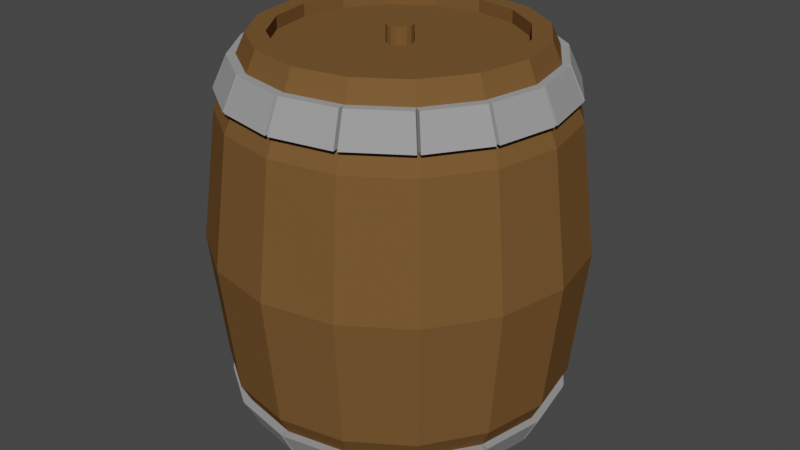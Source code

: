# Source: barrel-2.blend  (saved by Blender 3.1.7; exported with 4.5.12 LTS)
import bpy
from mathutils import Matrix  # noqa: F401  (used for matrix-valued properties, if any)

bpy.ops.wm.read_factory_settings(use_empty=True)
scene = bpy.context.scene
scene.name = 'Scene'

# ---- materials (node trees are filled in below, after node groups)
mat_x = bpy.data.materials.new('Дерево')
mat_x.use_transparent_shadow = False
mat_x.diffuse_color = (0.1714, 0.08835, 0.03143, 1.0)
mat_x.roughness = 1.0
mat_x.specular_intensity = 0.0
mat_x_1 = bpy.data.materials.new('Материал')
mat_x_1.use_transparent_shadow = False
mat_x_1.diffuse_color = (0.3286, 0.3286, 0.3286, 1.0)
mat_x_1.roughness = 1.0
mat_x_1.specular_intensity = 1.0

# ---- material node trees

# ---- world
world_world = bpy.data.worlds.new('World'); scene.world = world_world
world_world.use_nodes = True; world_world.node_tree.nodes.clear()
_N = world_world.node_tree.nodes; _L = world_world.node_tree.links
n0 = _N.new('ShaderNodeOutputWorld'); n0.name = 'World Output'; n0.location = (300, 300)
n1 = _N.new('ShaderNodeBackground'); n1.name = 'Background'; n1.location = (10, 300)
n1.inputs[0].default_value = (0.05088, 0.05088, 0.05088, 1.0)
_L.new(n1.outputs[0], n0.inputs[0])
n0.is_active_output = True
world_world.color = (0.05088, 0.05088, 0.05088)
world_world.use_sun_shadow = False
world_world.sun_shadow_jitter_overblur = 0.0

# ---- meshes
me_cylinder = bpy.data.meshes.new('cylinder')
me_cylinder.from_pydata([(-9.245e-09, 0.8648, -0.7064), (-9.245e-09, 0.8648, 0.7064), (0.3309, 0.7989, -0.7064), (0.3309, 0.7989, 0.7064), (0.6115, 0.6115, -0.7064), (0.6115, 0.6115, 0.7064), (0.7989, 0.3309, -0.7064), (0.7989, 0.3309, 0.7064), (0.8648, -4.987e-08, -0.7064), (0.8648, -4.987e-08, 0.7064), (0.7989, -0.3309, -0.7064), (0.7989, -0.3309, 0.7064), (0.6115, -0.6115, -0.7064), (0.6115, -0.6115, 0.7064), (0.3309, -0.7989, -0.7064), (0.3309, -0.7989, 0.7064), (-7.818e-08, -0.8648, -0.7064), (-7.818e-08, -0.8648, 0.7064), (-0.3309, -0.7989, -0.7064), (-0.3309, -0.7989, 0.7064), (-0.6115, -0.6115, -0.7064), (-0.6115, -0.6115, 0.7064), (-0.7989, -0.3309, -0.7064), (-0.7989, -0.3309, 0.7064), (-0.8648, 3.707e-09, -0.7064), (-0.8648, 3.707e-09, 0.7064), (-0.7989, 0.3309, -0.7064), (-0.7989, 0.3309, 0.7064), (-0.6115, 0.6115, -0.7064), (-0.6115, 0.6115, 0.7064), (-0.3309, 0.7989, -0.7064), (-0.3309, 0.7989, 0.7064), (2.408e-08, 1.356, 5.151e-09), (0.5188, 1.252, 5.151e-09), (0.9586, 0.9586, 5.151e-09), (1.252, 0.5188, 5.151e-09), (1.356, -2.651e-08, 5.151e-09), (1.252, -0.5188, 5.151e-09), (0.9586, -0.9586, 5.151e-09), (0.5188, -1.252, 5.151e-09), (-1.115e-07, -1.356, 5.151e-09), (-0.5188, -1.252, 5.151e-09), (-0.9586, -0.9586, 5.151e-09), (-1.252, -0.5188, 5.151e-09), (-1.356, 3.6e-08, 5.151e-09), (-1.252, 0.5188, 5.151e-09), (-0.9586, 0.9586, 5.151e-09), (-0.5188, 1.252, 5.151e-09), (1.665e-08, 1.235, 0.4565), (0.4726, 1.141, 0.4565), (0.8732, 0.8732, 0.4565), (1.141, 0.4726, 0.4565), (1.235, -3.09e-08, 0.4565), (1.141, -0.4726, 0.4565), (0.8732, -0.8732, 0.4565), (0.4726, -1.141, 0.4565), (-1.028e-07, -1.235, 0.4565), (-0.4726, -1.141, 0.4565), (-0.8732, -0.8732, 0.4565), (-1.141, -0.4726, 0.4565), (-1.235, 3.114e-08, 0.4565), (-1.141, 0.4726, 0.4565), (-0.8732, 0.8732, 0.4565), (-0.4726, 1.141, 0.4565), (0.4799, 1.158, -0.4619), (0.8867, 0.8867, -0.4619), (1.158, 0.4799, -0.4619), (1.254, -3.239e-08, -0.4619), (1.158, -0.4799, -0.4619), (0.8867, -0.8867, -0.4619), (0.4799, -1.158, -0.4619), (-1.011e-07, -1.254, -0.4619), (-0.4799, -1.158, -0.4619), (-0.8867, -0.8867, -0.4619), (-1.158, -0.4799, -0.4619), (-1.254, 3.349e-08, -0.4619), (-1.158, 0.4799, -0.4619), (-0.8867, 0.8867, -0.4619), (-0.4799, 1.158, -0.4619), (1.755e-08, 1.254, -0.4619), (0.4957, 1.197, 0.2282), (0.9159, 0.9159, 0.2282), (1.197, 0.4957, 0.2282), (1.295, -2.871e-08, 0.2282), (1.197, -0.4957, 0.2282), (0.9159, -0.9159, 0.2282), (0.4957, -1.197, 0.2282), (-1.071e-07, -1.295, 0.2282), (-0.4957, -1.197, 0.2282), (-0.9159, -0.9159, 0.2282), (-1.197, -0.4957, 0.2282), (-1.295, 3.357e-08, 0.2282), (-1.197, 0.4957, 0.2282), (-0.9159, 0.9159, 0.2282), (-0.4957, 1.197, 0.2282), (2.036e-08, 1.295, 0.2282), (2.082e-08, 1.305, -0.231), (0.4993, 1.205, -0.231), (0.9226, 0.9226, -0.231), (1.205, 0.4993, -0.231), (1.305, -2.945e-08, -0.231), (1.205, -0.4993, -0.231), (0.9226, -0.9226, -0.231), (0.4993, -1.205, -0.231), (-1.063e-07, -1.305, -0.231), (-0.4993, -1.205, -0.231), (-0.9226, -0.9226, -0.231), (-1.205, -0.4993, -0.231), (-1.305, 3.475e-08, -0.231), (-1.205, 0.4993, -0.231), (-0.9226, 0.9226, -0.231), (-0.4993, 1.205, -0.231), (4.675e-09, 1.066, 0.6362), (1.197e-08, 1.169, 0.5266), (0.4474, 1.08, 0.5266), (0.4079, 0.9848, 0.6362), (0.8266, 0.8266, 0.5266), (0.7538, 0.7538, 0.6362), (1.08, 0.4474, 0.5266), (0.9848, 0.4079, 0.6362), (1.169, -3.45e-08, 0.5266), (1.066, -4.012e-08, 0.6362), (1.08, -0.4474, 0.5266), (0.9848, -0.4079, 0.6362), (0.8266, -0.8266, 0.5266), (0.7538, -0.7538, 0.6362), (0.4474, -1.08, 0.5266), (0.4079, -0.9848, 0.6362), (-9.848e-08, -1.169, 0.5266), (-9.174e-08, -1.066, 0.6362), (-0.4474, -1.08, 0.5266), (-0.4079, -0.9848, 0.6362), (-0.8266, -0.8266, 0.5266), (-0.7538, -0.7538, 0.6362), (-1.08, -0.4474, 0.5266), (-0.9848, -0.4079, 0.6362), (-1.169, 2.574e-08, 0.5266), (-1.066, 1.732e-08, 0.6362), (-1.08, 0.4474, 0.5266), (-0.9848, 0.4079, 0.6362), (-0.8266, 0.8266, 0.5266), (-0.7538, 0.7538, 0.6362), (-0.4474, 1.08, 0.5266), (-0.4079, 0.9848, 0.6362), (0.4105, 0.9911, -0.6364), (0.452, 1.091, -0.532), (0.7585, 0.7585, -0.6364), (0.8352, 0.8352, -0.532), (0.9911, 0.4105, -0.6364), (1.091, 0.452, -0.532), (1.073, -4.047e-08, -0.6364), (1.181, -3.564e-08, -0.532), (0.9911, -0.4105, -0.6364), (1.091, -0.452, -0.532), (0.7585, -0.7585, -0.6364), (0.8352, -0.8352, -0.532), (0.4105, -0.9911, -0.6364), (0.452, -1.091, -0.532), (-9.134e-08, -1.073, -0.6364), (-9.718e-08, -1.181, -0.532), (-0.4105, -0.9911, -0.6364), (-0.452, -1.091, -0.532), (-0.7585, -0.7585, -0.6364), (-0.8352, -0.8352, -0.532), (-0.9911, -0.4105, -0.6364), (-1.091, -0.452, -0.532), (-1.073, 1.81e-08, -0.6364), (-1.181, 2.731e-08, -0.532), (-0.9911, 0.4105, -0.6364), (-1.091, 0.452, -0.532), (-0.7585, 0.7585, -0.6364), (-0.8352, 0.8352, -0.532), (-0.4105, 0.9911, -0.6364), (-0.452, 1.091, -0.532), (1.252e-08, 1.181, -0.532), (5.027e-09, 1.073, -0.6364), (-0.8605, -0.8773, 0.5263), (-0.7876, -0.8044, 0.6359), (-0.4812, -1.131, 0.5263), (-0.4418, -1.035, 0.6359), (-0.7924, -0.8092, -0.6367), (-0.8691, -0.8859, -0.5323), (-0.4444, -1.042, -0.6367), (-0.4859, -1.142, -0.5323), (-0.8257, -0.8274, 0.5266), (-0.7528, -0.7545, 0.6362), (-1.079, -0.4481, 0.5266), (-0.9839, -0.4087, 0.6362), (-0.7576, -0.7593, -0.6364), (-0.8343, -0.836, -0.532), (-0.9901, -0.4113, -0.6364), (-1.09, -0.4528, -0.532), (-1.13, -0.482, 0.5263), (-1.035, -0.4425, 0.6359), (-0.8763, -0.8612, 0.5263), (-0.8035, -0.7884, 0.6359), (-1.041, -0.4451, -0.6367), (-1.141, -0.4866, -0.5323), (-0.8083, -0.7931, -0.6367), (-0.885, -0.8698, -0.5323), (-1.079, -0.4492, 0.5266), (-0.9833, -0.4097, 0.6362), (-1.167, -0.001813, 0.5266), (-1.064, -0.001813, 0.6362), (-0.9896, -0.4123, -0.6364), (-1.09, -0.4538, -0.532), (-1.071, -0.001813, -0.6364), (-1.18, -0.001812, -0.532), (-1.227, -0.0137, 0.5263), (-1.124, -0.0137, 0.6359), (-1.138, -0.4611, 0.5263), (-1.043, -0.4216, 0.6359), (-1.131, -0.0137, -0.6367), (-1.239, -0.0137, -0.5323), (-1.049, -0.4242, -0.6367), (-1.15, -0.4657, -0.5323), (-1.167, -0.003006, 0.5266), (-1.064, -0.003006, 0.6362), (-1.078, 0.4443, 0.5266), (-0.9832, 0.4049, 0.6362), (-1.071, -0.003006, -0.6364), (-1.18, -0.003006, -0.532), (-0.9895, 0.4075, -0.6364), (-1.09, 0.449, -0.532), (-1.138, 0.4562, 0.5263), (-1.043, 0.4168, 0.6359), (-1.227, 0.008881, 0.5263), (-1.124, 0.008881, 0.6359), (-1.049, 0.4194, -0.6367), (-1.149, 0.4609, -0.5323), (-1.131, 0.008881, -0.6367), (-1.239, 0.008881, -0.5323), (-1.079, 0.4432, 0.5266), (-0.9835, 0.4038, 0.6362), (-0.8253, 0.8224, 0.5266), (-0.7525, 0.7496, 0.6362), (-0.9898, 0.4064, -0.6364), (-1.09, 0.4479, -0.532), (-0.7573, 0.7544, -0.6364), (-0.8339, 0.8311, -0.532), (-0.876, 0.8563, 0.5263), (-0.8031, 0.7835, 0.6359), (-1.129, 0.477, 0.5263), (-1.034, 0.4376, 0.6359), (-0.8079, 0.7882, -0.6367), (-0.8846, 0.8649, -0.5323), (-1.04, 0.4402, -0.6367), (-1.141, 0.4817, -0.5323), (-0.8261, 0.8215, 0.5266), (-0.7532, 0.7487, 0.6362), (-0.4468, 1.075, 0.5266), (-0.4074, 0.9797, 0.6362), (-0.758, 0.7535, -0.6364), (-0.8347, 0.8301, -0.532), (-0.41, 0.986, -0.6364), (-0.4515, 1.086, -0.532), (-0.4807, 1.126, 0.5263), (-0.4413, 1.03, 0.6359), (-0.8599, 0.8722, 0.5263), (-0.7871, 0.7993, 0.6359), (-0.4438, 1.037, -0.6367), (-0.4853, 1.137, -0.5323), (-0.7919, 0.8041, -0.6367), (-0.8686, 0.8808, -0.5323), (-0.4479, 1.074, 0.5266), (-0.4085, 0.9792, 0.6362), (-0.0005291, 1.163, 0.5266), (-0.0005292, 1.06, 0.6362), (-0.411, 0.9854, -0.6364), (-0.4526, 1.086, -0.532), (-0.0005291, 1.067, -0.6364), (-0.000529, 1.176, -0.532), (-0.01242, 1.223, 0.5263), (-0.01242, 1.12, 0.6359), (-0.4598, 1.134, 0.5263), (-0.4203, 1.039, 0.6359), (-0.01242, 1.127, -0.6367), (-0.01242, 1.235, -0.5323), (-0.4229, 1.045, -0.6367), (-0.4644, 1.145, -0.5323), (-0.001723, 1.163, 0.5266), (-0.001723, 1.06, 0.6362), (0.4456, 1.074, 0.5266), (0.4062, 0.979, 0.6362), (-0.001723, 1.067, -0.6364), (-0.001723, 1.175, -0.532), (0.4088, 0.9853, -0.6364), (0.4503, 1.085, -0.532), (0.4575, 1.134, 0.5263), (0.4181, 1.039, 0.6359), (0.01016, 1.223, 0.5263), (0.01016, 1.12, 0.6359), (0.4207, 1.045, -0.6367), (0.4622, 1.145, -0.5323), (0.01016, 1.127, -0.6367), (0.01016, 1.235, -0.5323), (0.4445, 1.075, 0.5266), (0.4051, 0.9794, 0.6362), (0.8237, 0.8212, 0.5266), (0.7509, 0.7483, 0.6362), (0.4076, 0.9856, -0.6364), (0.4492, 1.086, -0.532), (0.7557, 0.7531, -0.6364), (0.8324, 0.8298, -0.532), (0.8576, 0.8718, 0.5263), (0.7847, 0.799, 0.6359), (0.4783, 1.125, 0.5263), (0.4389, 1.03, 0.6359), (0.7895, 0.8038, -0.6367), (0.8662, 0.8805, -0.5323), (0.4415, 1.036, -0.6367), (0.483, 1.137, -0.5323), (0.8228, 0.8219, 0.5266), (0.75, 0.7491, 0.6362), (1.076, 0.4427, 0.5266), (0.981, 0.4032, 0.6362), (0.7547, 0.7539, -0.6364), (0.8314, 0.8305, -0.532), (0.9873, 0.4058, -0.6364), (1.087, 0.4473, -0.532), (1.127, 0.4765, 0.5263), (1.032, 0.4371, 0.6359), (0.8735, 0.8558, 0.5263), (0.8006, 0.7829, 0.6359), (1.038, 0.4397, -0.6367), (1.138, 0.4812, -0.5323), (0.8054, 0.7877, -0.6367), (0.8821, 0.8644, -0.5323), (1.076, 0.4437, 0.5266), (0.9805, 0.4043, 0.6362), (1.165, -0.003628, 0.5266), (1.062, -0.003628, 0.6362), (0.9867, 0.4069, -0.6364), (1.087, 0.4484, -0.532), (1.068, -0.003628, -0.6364), (1.177, -0.003628, -0.532), (1.224, 0.00826, 0.5263), (1.121, 0.00826, 0.6359), (1.135, 0.4556, 0.5263), (1.04, 0.4162, 0.6359), (1.128, 0.008259, -0.6367), (1.237, 0.008259, -0.5323), (1.046, 0.4188, -0.6367), (1.147, 0.4603, -0.5323), (1.164, -0.002434, 0.5266), (1.061, -0.002434, 0.6362), (1.076, -0.4498, 0.5266), (0.9803, -0.4104, 0.6362), (1.068, -0.002434, -0.6364), (1.177, -0.002434, -0.532), (0.9866, -0.413, -0.6364), (1.087, -0.4545, -0.532), (1.135, -0.4617, 0.5263), (1.04, -0.4223, 0.6359), (1.224, -0.01432, 0.5263), (1.121, -0.01432, 0.6359), (1.046, -0.4248, -0.6367), (1.147, -0.4663, -0.5323), (1.128, -0.01432, -0.6367), (1.236, -0.01432, -0.5323), (1.076, -0.4486, 0.5266), (0.9807, -0.4092, 0.6362), (0.8224, -0.8279, 0.5266), (0.7496, -0.755, 0.6362), (0.9869, -0.4118, -0.6364), (1.087, -0.4533, -0.532), (0.7544, -0.7598, -0.6364), (0.8311, -0.8365, -0.532), (0.8731, -0.8617, 0.5263), (0.8003, -0.7889, 0.6359), (1.127, -0.4825, 0.5263), (1.031, -0.4431, 0.6359), (0.805, -0.7937, -0.6367), (0.8817, -0.8704, -0.5323), (1.038, -0.4457, -0.6367), (1.138, -0.4872, -0.5323), (0.8232, -0.827, 0.5266), (0.7504, -0.7541, 0.6362), (0.444, -1.08, 0.5266), (0.4045, -0.9852, 0.6362), (0.7551, -0.7589, -0.6364), (0.8318, -0.8356, -0.532), (0.4071, -0.9914, -0.6364), (0.4486, -1.092, -0.532), (0.4778, -1.131, 0.5263), (0.4384, -1.036, 0.6359), (0.8571, -0.8776, 0.5263), (0.7842, -0.8048, 0.6359), (0.441, -1.042, -0.6367), (0.4825, -1.142, -0.5323), (0.789, -0.8096, -0.6367), (0.8657, -0.8862, -0.5323), (0.445, -1.08, 0.5266), (0.4056, -0.9846, 0.6362), (-0.002345, -1.169, 0.5266), (-0.002345, -1.066, 0.6362), (0.4082, -0.9909, -0.6364), (0.4497, -1.091, -0.532), (-0.002345, -1.073, -0.6364), (-0.002345, -1.181, -0.532), (0.009543, -1.229, 0.5263), (0.009543, -1.126, 0.6359), (0.4569, -1.14, 0.5263), (0.4175, -1.044, 0.6359), (0.009543, -1.132, -0.6367), (0.009543, -1.241, -0.5323), (0.4201, -1.051, -0.6367), (0.4616, -1.151, -0.5323), (-0.001151, -1.169, 0.5266), (-0.001151, -1.066, 0.6362), (-0.4485, -1.08, 0.5266), (-0.4091, -0.9845, 0.6362), (-0.001151, -1.072, -0.6364), (-0.001151, -1.181, -0.532), (-0.4117, -0.9907, -0.6364), (-0.4532, -1.091, -0.532), (-0.4604, -1.139, 0.5263), (-0.421, -1.044, 0.6359), (-0.01304, -1.228, 0.5263), (-0.01304, -1.125, 0.6359), (-0.4236, -1.05, -0.6367), (-0.4651, -1.151, -0.5323), (-0.01304, -1.132, -0.6367), (-0.01304, -1.241, -0.5323), (0.0, 1.0, -0.7064), (0.3827, 0.9239, -0.7064), (0.3827, 0.9239, 0.7064), (0.0, 1.0, 0.7064), (0.7071, 0.7071, -0.7064), (0.7071, 0.7071, 0.7064), (0.9239, 0.3827, -0.7064), (0.9239, 0.3827, 0.7064), (1.0, -4.371e-08, -0.7064), (1.0, -4.371e-08, 0.7064), (0.9239, -0.3827, -0.7064), (0.9239, -0.3827, 0.7064), (0.7071, -0.7071, -0.7064), (0.7071, -0.7071, 0.7064), (0.3827, -0.9239, -0.7064), (0.3827, -0.9239, 0.7064), (-8.742e-08, -1.0, -0.7064), (-8.742e-08, -1.0, 0.7064), (-0.3827, -0.9239, -0.7064), (-0.3827, -0.9239, 0.7064), (-0.7071, -0.7071, -0.7064), (-0.7071, -0.7071, 0.7064), (-0.9239, -0.3827, -0.7064), (-0.9239, -0.3827, 0.7064), (-1.0, 1.192e-08, -0.7064), (-1.0, 1.192e-08, 0.7064), (-0.9239, 0.3827, -0.7064), (-0.9239, 0.3827, 0.7064), (-0.7071, 0.7071, -0.7064), (-0.7071, 0.7071, 0.7064), (-0.3827, 0.9239, -0.7064), (-0.3827, 0.9239, 0.7064), (0.03617, 0.08731, 0.6614), (-3.503e-08, 0.09451, 0.6614), (0.06683, 0.06683, 0.6614), (0.08731, 0.03617, 0.6614), (0.09451, -1.093e-07, 0.6614), (0.08731, -0.03617, 0.6614), (0.06683, -0.06683, 0.6614), (0.03617, -0.08731, 0.6614), (-1.555e-08, -0.09451, 0.6614), (-0.03617, -0.08731, 0.6614), (-0.06683, -0.06683, 0.6614), (-0.08731, -0.03617, 0.6614), (-0.09451, -1.072e-07, 0.6614), (-0.08731, 0.03617, 0.6614), (-0.06683, 0.06683, 0.6614), (-0.03617, 0.08731, 0.6614), (-2.108e-08, 0.8648, -0.6347), (0.3309, 0.7989, -0.6347), (0.6115, 0.6115, -0.6347), (0.7989, 0.3309, -0.6347), (0.8648, -4.987e-08, -0.6347), (0.7989, -0.3309, -0.6347), (0.6115, -0.6115, -0.6347), (0.3309, -0.7989, -0.6347), (-9.001e-08, -0.8648, -0.6347), (-0.3309, -0.7989, -0.6347), (-0.6115, -0.6115, -0.6347), (-0.7989, -0.3309, -0.6347), (-0.8648, 3.707e-09, -0.6347), (-0.7989, 0.3309, -0.6347), (-0.6115, 0.6115, -0.6347), (-0.3309, 0.7989, -0.6347), (0.3309, 0.7989, 0.6614), (-1.296e-08, 0.8648, 0.6614), (0.6115, 0.6115, 0.6614), (0.7989, 0.3309, 0.6614), (0.8648, -4.987e-08, 0.6614), (0.7989, -0.3309, 0.6614), (0.6115, -0.6115, 0.6614), (0.3309, -0.7989, 0.6614), (-8.189e-08, -0.8648, 0.6614), (-0.3309, -0.7989, 0.6614), (-0.6115, -0.6115, 0.6614), (-0.7989, -0.3309, 0.6614), (-0.8648, 3.707e-09, 0.6614), (-0.7989, 0.3309, 0.6614), (-0.6115, 0.6115, 0.6614), (-0.3309, 0.7989, 0.6614), (0.1624, 0.392, 0.6614), (-4.976e-08, 0.4243, 0.6614), (0.3001, 0.3001, 0.6614), (0.392, 0.1624, 0.6614), (0.4243, -7.33e-08, 0.6614), (0.392, -0.1624, 0.6614), (0.3001, -0.3001, 0.6614), (0.1624, -0.392, 0.6614), (-4.843e-08, -0.4243, 0.6614), (-0.1624, -0.392, 0.6614), (-0.3001, -0.3001, 0.6614), (-0.392, -0.1624, 0.6614), (-0.4243, -3.31e-08, 0.6614), (-0.392, 0.1624, 0.6614), (-0.3001, 0.3001, 0.6614), (-0.1624, 0.392, 0.6614), (0.07558, 0.1825, 0.6614), (-3.425e-08, 0.1975, 0.6614), (0.1396, 0.1396, 0.6614), (0.1825, 0.07558, 0.6614), (0.1975, -9.053e-08, 0.6614), (0.1825, -0.07558, 0.6614), (0.1396, -0.1396, 0.6614), (0.07558, -0.1825, 0.6614), (-3.12e-08, -0.1975, 0.6614), (-0.07558, -0.1825, 0.6614), (-0.1396, -0.1396, 0.6614), (-0.1825, -0.07558, 0.6614), (-0.1975, -9.858e-08, 0.6614), (-0.1825, 0.07558, 0.6614), (-0.1396, 0.1396, 0.6614), (-0.07558, 0.1825, 0.6614), (0.03617, 0.08731, 0.7035), (2.559e-08, 0.09451, 0.7035), (0.06683, 0.06683, 0.7035), (0.08731, 0.03617, 0.7035), (0.09451, -1.093e-07, 0.7035), (0.08731, -0.03617, 0.7035), (0.06683, -0.06683, 0.7035), (0.03617, -0.08731, 0.7035), (4.507e-08, -0.09451, 0.7035), (-0.03617, -0.08731, 0.7035), (-0.06683, -0.06683, 0.7035), (-0.08731, -0.03617, 0.7035), (-0.09451, -1.072e-07, 0.7035), (-0.08731, 0.03617, 0.7035), (-0.06683, 0.06683, 0.7035), (-0.03617, 0.08731, 0.7035), (0.03617, 0.08731, 0.721), (5.503e-09, 0.09451, 0.721), (0.06683, 0.06683, 0.721), (0.08731, 0.03617, 0.721), (0.09451, -1.093e-07, 0.721), (0.08731, -0.03617, 0.721), (0.06683, -0.06683, 0.721), (0.03617, -0.08731, 0.721), (2.498e-08, -0.09451, 0.721), (-0.03617, -0.08731, 0.721), (-0.06683, -0.06683, 0.721), (-0.08731, -0.03617, 0.721), (-0.09451, -1.072e-07, 0.721), (-0.08731, 0.03617, 0.721), (-0.06683, 0.06683, 0.721), (-0.03617, 0.08731, 0.721)], [], [(63, 142, 113, 48), (50, 116, 118, 51), (51, 118, 120, 52), (52, 120, 122, 53), (53, 122, 124, 54), (54, 124, 126, 55), (55, 126, 128, 56), (56, 128, 130, 57), (57, 130, 132, 58), (58, 132, 134, 59), (59, 134, 136, 60), (60, 136, 138, 61), (61, 138, 140, 62), (62, 140, 142, 63), (23, 21, 498, 499), (424, 175, 144, 425), (48, 113, 114, 49), (14, 16, 480, 479), (111, 47, 32, 96), (110, 46, 47, 111), (109, 45, 46, 110), (108, 44, 45, 109), (107, 43, 44, 108), (106, 42, 43, 107), (105, 41, 42, 106), (104, 40, 41, 105), (103, 39, 40, 104), (102, 38, 39, 103), (101, 37, 38, 102), (100, 36, 37, 101), (99, 35, 36, 100), (98, 34, 35, 99), (97, 33, 34, 98), (96, 32, 33, 97), (94, 63, 48, 95), (93, 62, 63, 94), (92, 61, 62, 93), (91, 60, 61, 92), (90, 59, 60, 91), (89, 58, 59, 90), (88, 57, 58, 89), (87, 56, 57, 88), (86, 55, 56, 87), (85, 54, 55, 86), (84, 53, 54, 85), (83, 52, 53, 84), (82, 51, 52, 83), (81, 50, 51, 82), (80, 49, 50, 81), (95, 48, 49, 80), (428, 146, 148, 430), (425, 144, 146, 428), (430, 148, 150, 432), (432, 150, 152, 434), (434, 152, 154, 436), (436, 154, 156, 438), (438, 156, 158, 440), (440, 158, 160, 442), (442, 160, 162, 444), (444, 162, 164, 446), (446, 164, 166, 448), (448, 166, 168, 450), (450, 168, 170, 452), (452, 170, 172, 454), (454, 172, 175, 424), (32, 95, 80, 33), (33, 80, 81, 34), (34, 81, 82, 35), (35, 82, 83, 36), (36, 83, 84, 37), (37, 84, 85, 38), (38, 85, 86, 39), (39, 86, 87, 40), (40, 87, 88, 41), (41, 88, 89, 42), (42, 89, 90, 43), (43, 90, 91, 44), (44, 91, 92, 45), (45, 92, 93, 46), (46, 93, 94, 47), (47, 94, 95, 32), (79, 96, 97, 64), (64, 97, 98, 65), (65, 98, 99, 66), (66, 99, 100, 67), (67, 100, 101, 68), (68, 101, 102, 69), (69, 102, 103, 70), (70, 103, 104, 71), (71, 104, 105, 72), (72, 105, 106, 73), (73, 106, 107, 74), (74, 107, 108, 75), (75, 108, 109, 76), (76, 109, 110, 77), (77, 110, 111, 78), (78, 111, 96, 79), (49, 114, 116, 50), (141, 453, 455, 143), (139, 451, 453, 141), (137, 449, 451, 139), (135, 447, 449, 137), (133, 445, 447, 135), (131, 443, 445, 133), (129, 441, 443, 131), (127, 439, 441, 129), (125, 437, 439, 127), (123, 435, 437, 125), (121, 433, 435, 123), (119, 431, 433, 121), (117, 429, 431, 119), (115, 426, 429, 117), (112, 427, 426, 115), (173, 78, 79, 174), (171, 77, 78, 173), (169, 76, 77, 171), (167, 75, 76, 169), (165, 74, 75, 167), (163, 73, 74, 165), (161, 72, 73, 163), (159, 71, 72, 161), (157, 70, 71, 159), (155, 69, 70, 157), (153, 68, 69, 155), (151, 67, 68, 153), (149, 66, 67, 151), (147, 65, 66, 149), (174, 79, 64, 145), (145, 64, 65, 147), (143, 112, 113, 142), (141, 143, 142, 140), (139, 141, 140, 138), (137, 139, 138, 136), (135, 137, 136, 134), (133, 135, 134, 132), (163, 181, 180, 162), (129, 131, 130, 128), (127, 129, 128, 126), (125, 127, 126, 124), (123, 125, 124, 122), (121, 123, 122, 120), (119, 121, 120, 118), (117, 119, 118, 116), (115, 117, 116, 114), (112, 115, 114, 113), (173, 174, 175, 172), (171, 173, 172, 170), (169, 171, 170, 168), (167, 169, 168, 166), (165, 167, 166, 164), (163, 165, 164, 162), (161, 183, 181, 163), (159, 161, 160, 158), (157, 159, 158, 156), (155, 157, 156, 154), (153, 155, 154, 152), (151, 153, 152, 150), (149, 151, 150, 148), (147, 149, 148, 146), (145, 147, 146, 144), (174, 145, 144, 175), (143, 455, 427, 112), (179, 178, 176, 177), (183, 182, 180, 181), (131, 179, 177, 133), (133, 177, 176, 132), (162, 180, 182, 160), (160, 182, 183, 161), (132, 176, 178, 130), (130, 178, 179, 131), (191, 197, 196, 190), (189, 199, 197, 191), (195, 194, 192, 193), (199, 198, 196, 197), (185, 195, 193, 187), (187, 193, 192, 186), (190, 196, 198, 188), (188, 198, 199, 189), (186, 192, 194, 184), (184, 194, 195, 185), (162, 160, 188, 190), (160, 161, 189, 188), (132, 130, 184, 186), (130, 131, 185, 184), (161, 163, 191, 189), (163, 162, 190, 191), (131, 133, 187, 185), (133, 132, 186, 187), (207, 213, 212, 206), (205, 215, 213, 207), (211, 210, 208, 209), (215, 214, 212, 213), (201, 211, 209, 203), (203, 209, 208, 202), (206, 212, 214, 204), (204, 214, 215, 205), (202, 208, 210, 200), (200, 210, 211, 201), (186, 184, 200, 202), (184, 185, 201, 200), (189, 191, 207, 205), (191, 190, 206, 207), (185, 187, 203, 201), (187, 186, 202, 203), (190, 188, 204, 206), (188, 189, 205, 204), (223, 229, 228, 222), (221, 231, 229, 223), (227, 226, 224, 225), (231, 230, 228, 229), (217, 227, 225, 219), (219, 225, 224, 218), (222, 228, 230, 220), (220, 230, 231, 221), (218, 224, 226, 216), (216, 226, 227, 217), (207, 206, 222, 223), (201, 203, 219, 217), (203, 202, 218, 219), (206, 204, 220, 222), (204, 205, 221, 220), (202, 200, 216, 218), (200, 201, 217, 216), (205, 207, 223, 221), (239, 245, 244, 238), (237, 247, 245, 239), (243, 242, 240, 241), (247, 246, 244, 245), (233, 243, 241, 235), (235, 241, 240, 234), (238, 244, 246, 236), (236, 246, 247, 237), (234, 240, 242, 232), (232, 242, 243, 233), (220, 221, 237, 236), (218, 216, 232, 234), (216, 217, 233, 232), (221, 223, 239, 237), (223, 222, 238, 239), (217, 219, 235, 233), (219, 218, 234, 235), (222, 220, 236, 238), (255, 261, 260, 254), (253, 263, 261, 255), (259, 258, 256, 257), (263, 262, 260, 261), (249, 259, 257, 251), (251, 257, 256, 250), (254, 260, 262, 252), (252, 262, 263, 253), (250, 256, 258, 248), (248, 258, 259, 249), (237, 239, 255, 253), (239, 238, 254, 255), (233, 235, 251, 249), (235, 234, 250, 251), (238, 236, 252, 254), (236, 237, 253, 252), (234, 232, 248, 250), (232, 233, 249, 248), (271, 277, 276, 270), (269, 279, 277, 271), (275, 274, 272, 273), (279, 278, 276, 277), (265, 275, 273, 267), (267, 273, 272, 266), (270, 276, 278, 268), (268, 278, 279, 269), (266, 272, 274, 264), (264, 274, 275, 265), (254, 252, 268, 270), (252, 253, 269, 268), (250, 248, 264, 266), (248, 249, 265, 264), (253, 255, 271, 269), (255, 254, 270, 271), (249, 251, 267, 265), (251, 250, 266, 267), (287, 293, 292, 286), (285, 295, 293, 287), (291, 290, 288, 289), (295, 294, 292, 293), (281, 291, 289, 283), (283, 289, 288, 282), (286, 292, 294, 284), (284, 294, 295, 285), (282, 288, 290, 280), (280, 290, 291, 281), (269, 271, 287, 285), (271, 270, 286, 287), (265, 267, 283, 281), (267, 266, 282, 283), (270, 268, 284, 286), (268, 269, 285, 284), (266, 264, 280, 282), (264, 265, 281, 280), (303, 309, 308, 302), (301, 311, 309, 303), (307, 306, 304, 305), (311, 310, 308, 309), (297, 307, 305, 299), (299, 305, 304, 298), (302, 308, 310, 300), (300, 310, 311, 301), (298, 304, 306, 296), (296, 306, 307, 297), (286, 284, 300, 302), (284, 285, 301, 300), (282, 280, 296, 298), (280, 281, 297, 296), (285, 287, 303, 301), (287, 286, 302, 303), (281, 283, 299, 297), (283, 282, 298, 299), (319, 325, 324, 318), (317, 327, 325, 319), (323, 322, 320, 321), (327, 326, 324, 325), (313, 323, 321, 315), (315, 321, 320, 314), (318, 324, 326, 316), (316, 326, 327, 317), (314, 320, 322, 312), (312, 322, 323, 313), (301, 303, 319, 317), (303, 302, 318, 319), (297, 299, 315, 313), (299, 298, 314, 315), (302, 300, 316, 318), (300, 301, 317, 316), (298, 296, 312, 314), (296, 297, 313, 312), (335, 341, 340, 334), (333, 343, 341, 335), (339, 338, 336, 337), (343, 342, 340, 341), (329, 339, 337, 331), (331, 337, 336, 330), (334, 340, 342, 332), (332, 342, 343, 333), (330, 336, 338, 328), (328, 338, 339, 329), (315, 314, 330, 331), (318, 316, 332, 334), (316, 317, 333, 332), (314, 312, 328, 330), (312, 313, 329, 328), (317, 319, 335, 333), (319, 318, 334, 335), (313, 315, 331, 329), (351, 357, 356, 350), (349, 359, 357, 351), (355, 354, 352, 353), (359, 358, 356, 357), (345, 355, 353, 347), (347, 353, 352, 346), (350, 356, 358, 348), (348, 358, 359, 349), (346, 352, 354, 344), (344, 354, 355, 345), (328, 329, 345, 344), (333, 335, 351, 349), (335, 334, 350, 351), (329, 331, 347, 345), (331, 330, 346, 347), (334, 332, 348, 350), (332, 333, 349, 348), (330, 328, 344, 346), (367, 373, 372, 366), (365, 375, 373, 367), (371, 370, 368, 369), (375, 374, 372, 373), (361, 371, 369, 363), (363, 369, 368, 362), (366, 372, 374, 364), (364, 374, 375, 365), (362, 368, 370, 360), (360, 370, 371, 361), (345, 347, 363, 361), (347, 346, 362, 363), (350, 348, 364, 366), (348, 349, 365, 364), (346, 344, 360, 362), (344, 345, 361, 360), (349, 351, 367, 365), (351, 350, 366, 367), (383, 389, 388, 382), (381, 391, 389, 383), (387, 386, 384, 385), (391, 390, 388, 389), (377, 387, 385, 379), (379, 385, 384, 378), (382, 388, 390, 380), (380, 390, 391, 381), (378, 384, 386, 376), (376, 386, 387, 377), (362, 360, 376, 378), (360, 361, 377, 376), (365, 367, 383, 381), (367, 366, 382, 383), (361, 363, 379, 377), (363, 362, 378, 379), (366, 364, 380, 382), (364, 365, 381, 380), (399, 405, 404, 398), (397, 407, 405, 399), (403, 402, 400, 401), (407, 406, 404, 405), (393, 403, 401, 395), (395, 401, 400, 394), (398, 404, 406, 396), (396, 406, 407, 397), (394, 400, 402, 392), (392, 402, 403, 393), (383, 382, 398, 399), (377, 379, 395, 393), (379, 378, 394, 395), (382, 380, 396, 398), (380, 381, 397, 396), (378, 376, 392, 394), (376, 377, 393, 392), (381, 383, 399, 397), (415, 421, 420, 414), (413, 423, 421, 415), (419, 418, 416, 417), (423, 422, 420, 421), (409, 419, 417, 411), (411, 417, 416, 410), (414, 420, 422, 412), (412, 422, 423, 413), (410, 416, 418, 408), (408, 418, 419, 409), (396, 397, 413, 412), (394, 392, 408, 410), (392, 393, 409, 408), (397, 399, 415, 413), (399, 398, 414, 415), (393, 395, 411, 409), (395, 394, 410, 411), (398, 396, 412, 414), (413, 415, 163, 161), (415, 414, 162, 163), (409, 411, 133, 131), (411, 410, 132, 133), (414, 412, 160, 162), (412, 413, 161, 160), (410, 408, 130, 132), (408, 409, 131, 130), (2, 0, 424, 425), (1, 3, 426, 427), (4, 2, 425, 428), (3, 5, 429, 426), (6, 4, 428, 430), (5, 7, 431, 429), (8, 6, 430, 432), (7, 9, 433, 431), (10, 8, 432, 434), (9, 11, 435, 433), (12, 10, 434, 436), (11, 13, 437, 435), (14, 12, 436, 438), (13, 15, 439, 437), (16, 14, 438, 440), (15, 17, 441, 439), (18, 16, 440, 442), (17, 19, 443, 441), (20, 18, 442, 444), (19, 21, 445, 443), (22, 20, 444, 446), (21, 23, 447, 445), (24, 22, 446, 448), (23, 25, 449, 447), (26, 24, 448, 450), (25, 27, 451, 449), (28, 26, 450, 452), (27, 29, 453, 451), (30, 28, 452, 454), (29, 31, 455, 453), (0, 30, 454, 424), (31, 1, 427, 455), (468, 467, 547, 548), (31, 29, 502, 503), (9, 7, 491, 492), (17, 15, 495, 496), (25, 23, 499, 500), (3, 1, 489, 488), (1, 31, 503, 489), (11, 9, 492, 493), (19, 17, 496, 497), (27, 25, 500, 501), (5, 3, 488, 490), (13, 11, 493, 494), (21, 19, 497, 498), (29, 27, 501, 502), (7, 5, 490, 491), (15, 13, 494, 495), (472, 473, 474, 475, 476, 477, 478, 479, 480, 481, 482, 483, 484, 485, 486, 487), (22, 24, 484, 483), (0, 2, 473, 472), (30, 0, 472, 487), (8, 10, 477, 476), (16, 18, 481, 480), (24, 26, 485, 484), (2, 4, 474, 473), (10, 12, 478, 477), (18, 20, 482, 481), (26, 28, 486, 485), (4, 6, 475, 474), (12, 14, 479, 478), (20, 22, 483, 482), (28, 30, 487, 486), (6, 8, 476, 475), (505, 504, 488, 489), (504, 506, 490, 488), (506, 507, 491, 490), (507, 508, 492, 491), (508, 509, 493, 492), (509, 510, 494, 493), (510, 511, 495, 494), (511, 512, 496, 495), (512, 513, 497, 496), (513, 514, 498, 497), (514, 515, 499, 498), (515, 516, 500, 499), (516, 517, 501, 500), (517, 518, 502, 501), (518, 519, 503, 502), (519, 505, 489, 503), (521, 520, 504, 505), (520, 522, 506, 504), (522, 523, 507, 506), (523, 524, 508, 507), (524, 525, 509, 508), (525, 526, 510, 509), (526, 527, 511, 510), (527, 528, 512, 511), (528, 529, 513, 512), (529, 530, 514, 513), (530, 531, 515, 514), (531, 532, 516, 515), (532, 533, 517, 516), (533, 534, 518, 517), (534, 535, 519, 518), (535, 521, 505, 519), (457, 456, 520, 521), (456, 458, 522, 520), (458, 459, 523, 522), (459, 460, 524, 523), (460, 461, 525, 524), (461, 462, 526, 525), (462, 463, 527, 526), (463, 464, 528, 527), (464, 465, 529, 528), (465, 466, 530, 529), (466, 467, 531, 530), (467, 468, 532, 531), (468, 469, 533, 532), (469, 470, 534, 533), (470, 471, 535, 534), (471, 457, 521, 535), (538, 536, 552, 554), (461, 460, 540, 541), (469, 468, 548, 549), (462, 461, 541, 542), (470, 469, 549, 550), (463, 462, 542, 543), (471, 470, 550, 551), (464, 463, 543, 544), (456, 457, 537, 536), (457, 471, 551, 537), (465, 464, 544, 545), (458, 456, 536, 538), (466, 465, 545, 546), (459, 458, 538, 539), (467, 466, 546, 547), (460, 459, 539, 540), (552, 553, 567, 566, 565, 564, 563, 562, 561, 560, 559, 558, 557, 556, 555, 554), (546, 545, 561, 562), (539, 538, 554, 555), (547, 546, 562, 563), (540, 539, 555, 556), (548, 547, 563, 564), (541, 540, 556, 557), (549, 548, 564, 565), (542, 541, 557, 558), (550, 549, 565, 566), (543, 542, 558, 559), (551, 550, 566, 567), (544, 543, 559, 560), (536, 537, 553, 552), (537, 551, 567, 553), (545, 544, 560, 561)])
me_cylinder.polygons.foreach_set('material_index', [0, 0, 0, 0, 0, 0, 0, 0, 0, 0, 0, 0, 0, 0, 0, 0, 0, 0, 0, 0, 0, 0, 0, 0, 0, 0, 0, 0, 0, 0, 0, 0, 0, 0, 0, 0, 0, 0, 0, 0, 0, 0, 0, 0, 0, 0, 0, 0, 0, 0, 0, 0, 0, 0, 0, 0, 0, 0, 0, 0, 0, 0, 0, 0, 0, 0, 0, 0, 0, 0, 0, 0, 0, 0, 0, 0, 0, 0, 0, 0, 0, 0, 0, 0, 0, 0, 0, 0, 0, 0, 0, 0, 0, 0, 0, 0, 0, 0, 0, 0, 0, 0, 0, 0, 0, 0, 0, 0, 0, 0, 0, 0, 0, 0, 0, 0, 0, 0, 0, 0, 0, 0, 0, 0, 0, 0, 0, 0, 0, 1, 1, 1, 1, 1, 1, 1, 1, 1, 1, 1, 1, 1, 1, 1, 1, 1, 1, 1, 1, 1, 1, 1, 1, 1, 1, 1, 1, 1, 1, 1, 1, 0, 1, 1, 1, 1, 1, 1, 1, 1, 1, 1, 1, 1, 1, 1, 1, 1, 1, 1, 0, 1, 0, 1, 0, 1, 0, 1, 1, 1, 1, 1, 1, 1, 1, 1, 1, 1, 1, 1, 1, 1, 1, 1, 1, 1, 1, 1, 1, 1, 1, 1, 1, 1, 1, 1, 1, 1, 1, 1, 1, 1, 1, 1, 1, 1, 1, 1, 1, 1, 1, 1, 1, 1, 1, 1, 1, 1, 1, 1, 1, 1, 1, 1, 1, 1, 1, 1, 1, 1, 1, 1, 1, 1, 1, 1, 1, 1, 1, 1, 1, 1, 1, 1, 1, 1, 1, 1, 1, 1, 1, 1, 1, 1, 1, 1, 1, 1, 1, 1, 1, 1, 1, 1, 1, 1, 1, 1, 1, 1, 1, 1, 1, 1, 1, 1, 1, 1, 1, 1, 1, 1, 1, 1, 1, 1, 1, 1, 1, 1, 1, 1, 1, 1, 1, 1, 1, 1, 1, 1, 1, 1, 1, 1, 1, 1, 1, 1, 1, 1, 1, 1, 1, 1, 1, 1, 1, 1, 1, 1, 1, 1, 1, 1, 1, 1, 1, 1, 1, 1, 1, 1, 1, 1, 1, 1, 1, 1, 1, 1, 1, 1, 1, 1, 1, 1, 1, 1, 1, 1, 1, 1, 1, 1, 1, 1, 1, 1, 1, 1, 1, 1, 1, 1, 1, 1, 1, 1, 1, 1, 1, 1, 1, 1, 1, 1, 1, 1, 1, 1, 1, 1, 1, 1, 1, 1, 1, 1, 1, 1, 1, 1, 1, 1, 1, 1, 1, 1, 1, 1, 1, 1, 1, 1, 1, 1, 1, 1, 1, 1, 1, 1, 1, 1, 1, 1, 1, 1, 1, 1, 1, 1, 1, 1, 1, 1, 1, 1, 0, 0, 0, 0, 0, 0, 0, 0, 0, 0, 0, 0, 0, 0, 0, 0, 0, 0, 0, 0, 0, 0, 0, 0, 0, 0, 0, 0, 0, 0, 0, 0, 0, 0, 0, 0, 0, 0, 0, 0, 0, 0, 0, 0, 0, 0, 0, 0, 0, 0, 0, 0, 0, 0, 0, 0, 0, 0, 0, 0, 0, 0, 0, 0, 0, 0, 0, 0, 0, 0, 0, 0, 0, 0, 0, 0, 0, 0, 0, 0, 0, 0, 0, 0, 0, 0, 0, 0, 0, 0, 0, 0, 0, 0, 0, 0, 0, 0, 0, 0, 0, 0, 0, 0, 0, 0, 0, 0, 0, 0, 0, 0, 0, 0, 0, 0, 0, 0, 0, 0, 0, 0, 0, 0, 0, 0, 0, 0, 0, 0, 0, 0, 0, 0, 0, 0, 0, 0, 0, 0, 0, 0, 0, 0])
_uv = me_cylinder.uv_layers.new(name='UVКарта')
_uv.uv.foreach_set('vector', [0.0625, 0.875, 0.0625, 0.9101, 0.0, 0.9101, 0.0, 0.875, 0.875, 0.875, 0.875, 0.9101, 0.8125, 0.9101, 0.8125, 0.875, 0.8125, 0.875, 0.8125, 0.9101, 0.75, 0.9101, 0.75, 0.875, 0.75, 0.875, 0.75, 0.9101, 0.6875, 0.9101, 0.6875, 0.875, 0.6875, 0.875, 0.6875, 0.9101, 0.625, 0.9101, 0.625, 0.875, 0.625, 0.875, 0.625, 0.9101, 0.5625, 0.9101, 0.5625, 0.875, 0.5625, 0.875, 0.5625, 0.9101, 0.5, 0.9101, 0.5, 0.875, 0.5, 0.875, 0.5, 0.9101, 0.4375, 0.9101, 0.4375, 0.875, 0.4375, 0.875, 0.4375, 0.9101, 0.375, 0.9101, 0.375, 0.875, 0.375, 0.875, 0.375, 0.9101, 0.3125, 0.9101, 0.3125, 0.875, 0.3125, 0.875, 0.3125, 0.9101, 0.25, 0.9101, 0.25, 0.875, 0.25, 0.875, 0.25, 0.9101, 0.1875, 0.9101, 0.1875, 0.875, 0.1875, 0.875, 0.1875, 0.9101, 0.125, 0.9101, 0.125, 0.875, 0.125, 0.875, 0.125, 0.9101, 0.0625, 0.9101, 0.0625, 0.875, 0.05825, 0.1706, 0.1032, 0.1032, 0.1032, 0.1032, 0.05825, 0.1706, 1.0, 0.5, 1.0, 0.5358, 0.9375, 0.5358, 0.9375, 0.5, 1.0, 0.875, 1.0, 0.9101, 0.9375, 0.9101, 0.9375, 0.875, 0.8294, 0.05825, 0.75, 0.04245, 0.75, 0.04245, 0.8294, 0.05825, 0.0625, 0.6875, 0.0625, 0.75, 0.0, 0.75, 0.0, 0.6875, 0.125, 0.6875, 0.125, 0.75, 0.0625, 0.75, 0.0625, 0.6875, 0.1875, 0.6875, 0.1875, 0.75, 0.125, 0.75, 0.125, 0.6875, 0.25, 0.6875, 0.25, 0.75, 0.1875, 0.75, 0.1875, 0.6875, 0.3125, 0.6875, 0.3125, 0.75, 0.25, 0.75, 0.25, 0.6875, 0.375, 0.6875, 0.375, 0.75, 0.3125, 0.75, 0.3125, 0.6875, 0.4375, 0.6875, 0.4375, 0.75, 0.375, 0.75, 0.375, 0.6875, 0.5, 0.6875, 0.5, 0.75, 0.4375, 0.75, 0.4375, 0.6875, 0.5625, 0.6875, 0.5625, 0.75, 0.5, 0.75, 0.5, 0.6875, 0.625, 0.6875, 0.625, 0.75, 0.5625, 0.75, 0.5625, 0.6875, 0.6875, 0.6875, 0.6875, 0.75, 0.625, 0.75, 0.625, 0.6875, 0.75, 0.6875, 0.75, 0.75, 0.6875, 0.75, 0.6875, 0.6875, 0.8125, 0.6875, 0.8125, 0.75, 0.75, 0.75, 0.75, 0.6875, 0.875, 0.6875, 0.875, 0.75, 0.8125, 0.75, 0.8125, 0.6875, 0.9375, 0.6875, 0.9375, 0.75, 0.875, 0.75, 0.875, 0.6875, 1.0, 0.6875, 1.0, 0.75, 0.9375, 0.75, 0.9375, 0.6875, 0.0625, 0.8125, 0.0625, 0.875, 0.0, 0.875, 0.0, 0.8125, 0.125, 0.8125, 0.125, 0.875, 0.0625, 0.875, 0.0625, 0.8125, 0.1875, 0.8125, 0.1875, 0.875, 0.125, 0.875, 0.125, 0.8125, 0.25, 0.8125, 0.25, 0.875, 0.1875, 0.875, 0.1875, 0.8125, 0.3125, 0.8125, 0.3125, 0.875, 0.25, 0.875, 0.25, 0.8125, 0.375, 0.8125, 0.375, 0.875, 0.3125, 0.875, 0.3125, 0.8125, 0.4375, 0.8125, 0.4375, 0.875, 0.375, 0.875, 0.375, 0.8125, 0.5, 0.8125, 0.5, 0.875, 0.4375, 0.875, 0.4375, 0.8125, 0.5625, 0.8125, 0.5625, 0.875, 0.5, 0.875, 0.5, 0.8125, 0.625, 0.8125, 0.625, 0.875, 0.5625, 0.875, 0.5625, 0.8125, 0.6875, 0.8125, 0.6875, 0.875, 0.625, 0.875, 0.625, 0.8125, 0.75, 0.8125, 0.75, 0.875, 0.6875, 0.875, 0.6875, 0.8125, 0.8125, 0.8125, 0.8125, 0.875, 0.75, 0.875, 0.75, 0.8125, 0.875, 0.8125, 0.875, 0.875, 0.8125, 0.875, 0.8125, 0.8125, 0.9375, 0.8125, 0.9375, 0.875, 0.875, 0.875, 0.875, 0.8125, 1.0, 0.8125, 1.0, 0.875, 0.9375, 0.875, 0.9375, 0.8125, 0.875, 0.5, 0.875, 0.5358, 0.8125, 0.5358, 0.8125, 0.5, 0.9375, 0.5, 0.9375, 0.5358, 0.875, 0.5358, 0.875, 0.5, 0.8125, 0.5, 0.8125, 0.5358, 0.75, 0.5358, 0.75, 0.5, 0.75, 0.5, 0.75, 0.5358, 0.6875, 0.5358, 0.6875, 0.5, 0.6875, 0.5, 0.6875, 0.5358, 0.625, 0.5358, 0.625, 0.5, 0.625, 0.5, 0.625, 0.5358, 0.5625, 0.5358, 0.5625, 0.5, 0.5625, 0.5, 0.5625, 0.5358, 0.5, 0.5358, 0.5, 0.5, 0.5, 0.5, 0.5, 0.5358, 0.4375, 0.5358, 0.4375, 0.5, 0.4375, 0.5, 0.4375, 0.5358, 0.375, 0.5358, 0.375, 0.5, 0.375, 0.5, 0.375, 0.5358, 0.3125, 0.5358, 0.3125, 0.5, 0.3125, 0.5, 0.3125, 0.5358, 0.25, 0.5358, 0.25, 0.5, 0.25, 0.5, 0.25, 0.5358, 0.1875, 0.5358, 0.1875, 0.5, 0.1875, 0.5, 0.1875, 0.5358, 0.125, 0.5358, 0.125, 0.5, 0.125, 0.5, 0.125, 0.5358, 0.0625, 0.5358, 0.0625, 0.5, 0.0625, 0.5, 0.0625, 0.5358, 0.0, 0.5358, 0.0, 0.5, 1.0, 0.75, 1.0, 0.8125, 0.9375, 0.8125, 0.9375, 0.75, 0.9375, 0.75, 0.9375, 0.8125, 0.875, 0.8125, 0.875, 0.75, 0.875, 0.75, 0.875, 0.8125, 0.8125, 0.8125, 0.8125, 0.75, 0.8125, 0.75, 0.8125, 0.8125, 0.75, 0.8125, 0.75, 0.75, 0.75, 0.75, 0.75, 0.8125, 0.6875, 0.8125, 0.6875, 0.75, 0.6875, 0.75, 0.6875, 0.8125, 0.625, 0.8125, 0.625, 0.75, 0.625, 0.75, 0.625, 0.8125, 0.5625, 0.8125, 0.5625, 0.75, 0.5625, 0.75, 0.5625, 0.8125, 0.5, 0.8125, 0.5, 0.75, 0.5, 0.75, 0.5, 0.8125, 0.4375, 0.8125, 0.4375, 0.75, 0.4375, 0.75, 0.4375, 0.8125, 0.375, 0.8125, 0.375, 0.75, 0.375, 0.75, 0.375, 0.8125, 0.3125, 0.8125, 0.3125, 0.75, 0.3125, 0.75, 0.3125, 0.8125, 0.25, 0.8125, 0.25, 0.75, 0.25, 0.75, 0.25, 0.8125, 0.1875, 0.8125, 0.1875, 0.75, 0.1875, 0.75, 0.1875, 0.8125, 0.125, 0.8125, 0.125, 0.75, 0.125, 0.75, 0.125, 0.8125, 0.0625, 0.8125, 0.0625, 0.75, 0.0625, 0.75, 0.0625, 0.8125, 0.0, 0.8125, 0.0, 0.75, 1.0, 0.625, 1.0, 0.6875, 0.9375, 0.6875, 0.9375, 0.625, 0.9375, 0.625, 0.9375, 0.6875, 0.875, 0.6875, 0.875, 0.625, 0.875, 0.625, 0.875, 0.6875, 0.8125, 0.6875, 0.8125, 0.625, 0.8125, 0.625, 0.8125, 0.6875, 0.75, 0.6875, 0.75, 0.625, 0.75, 0.625, 0.75, 0.6875, 0.6875, 0.6875, 0.6875, 0.625, 0.6875, 0.625, 0.6875, 0.6875, 0.625, 0.6875, 0.625, 0.625, 0.625, 0.625, 0.625, 0.6875, 0.5625, 0.6875, 0.5625, 0.625, 0.5625, 0.625, 0.5625, 0.6875, 0.5, 0.6875, 0.5, 0.625, 0.5, 0.625, 0.5, 0.6875, 0.4375, 0.6875, 0.4375, 0.625, 0.4375, 0.625, 0.4375, 0.6875, 0.375, 0.6875, 0.375, 0.625, 0.375, 0.625, 0.375, 0.6875, 0.3125, 0.6875, 0.3125, 0.625, 0.3125, 0.625, 0.3125, 0.6875, 0.25, 0.6875, 0.25, 0.625, 0.25, 0.625, 0.25, 0.6875, 0.1875, 0.6875, 0.1875, 0.625, 0.1875, 0.625, 0.1875, 0.6875, 0.125, 0.6875, 0.125, 0.625, 0.125, 0.625, 0.125, 0.6875, 0.0625, 0.6875, 0.0625, 0.625, 0.0625, 0.625, 0.0625, 0.6875, 0.0, 0.6875, 0.0, 0.625, 0.9375, 0.875, 0.9375, 0.9101, 0.875, 0.9101, 0.875, 0.875, 0.125, 0.9649, 0.125, 1.0, 0.0625, 1.0, 0.0625, 0.9649, 0.1875, 0.9649, 0.1875, 1.0, 0.125, 1.0, 0.125, 0.9649, 0.25, 0.9649, 0.25, 1.0, 0.1875, 1.0, 0.1875, 0.9649, 0.3125, 0.9649, 0.3125, 1.0, 0.25, 1.0, 0.25, 0.9649, 0.375, 0.9649, 0.375, 1.0, 0.3125, 1.0, 0.3125, 0.9649, 0.4375, 0.9649, 0.4375, 1.0, 0.375, 1.0, 0.375, 0.9649, 0.5, 0.9649, 0.5, 1.0, 0.4375, 1.0, 0.4375, 0.9649, 0.5625, 0.9649, 0.5625, 1.0, 0.5, 1.0, 0.5, 0.9649, 0.625, 0.9649, 0.625, 1.0, 0.5625, 1.0, 0.5625, 0.9649, 0.6875, 0.9649, 0.6875, 1.0, 0.625, 1.0, 0.625, 0.9649, 0.75, 0.9649, 0.75, 1.0, 0.6875, 1.0, 0.6875, 0.9649, 0.8125, 0.9649, 0.8125, 1.0, 0.75, 1.0, 0.75, 0.9649, 0.875, 0.9649, 0.875, 1.0, 0.8125, 1.0, 0.8125, 0.9649, 0.9375, 0.9649, 0.9375, 1.0, 0.875, 1.0, 0.875, 0.9649, 1.0, 0.9649, 1.0, 1.0, 0.9375, 1.0, 0.9375, 0.9649, 0.0625, 0.5892, 0.0625, 0.625, 0.0, 0.625, 0.0, 0.5892, 0.125, 0.5892, 0.125, 0.625, 0.0625, 0.625, 0.0625, 0.5892, 0.1875, 0.5892, 0.1875, 0.625, 0.125, 0.625, 0.125, 0.5892, 0.25, 0.5892, 0.25, 0.625, 0.1875, 0.625, 0.1875, 0.5892, 0.3125, 0.5892, 0.3125, 0.625, 0.25, 0.625, 0.25, 0.5892, 0.375, 0.5892, 0.375, 0.625, 0.3125, 0.625, 0.3125, 0.5892, 0.4375, 0.5892, 0.4375, 0.625, 0.375, 0.625, 0.375, 0.5892, 0.5, 0.5892, 0.5, 0.625, 0.4375, 0.625, 0.4375, 0.5892, 0.5625, 0.5892, 0.5625, 0.625, 0.5, 0.625, 0.5, 0.5892, 0.625, 0.5892, 0.625, 0.625, 0.5625, 0.625, 0.5625, 0.5892, 0.6875, 0.5892, 0.6875, 0.625, 0.625, 0.625, 0.625, 0.5892, 0.75, 0.5892, 0.75, 0.625, 0.6875, 0.625, 0.6875, 0.5892, 0.8125, 0.5892, 0.8125, 0.625, 0.75, 0.625, 0.75, 0.5892, 0.875, 0.5892, 0.875, 0.625, 0.8125, 0.625, 0.8125, 0.5892, 1.0, 0.5892, 1.0, 0.625, 0.9375, 0.625, 0.9375, 0.5892, 0.9375, 0.5892, 0.9375, 0.625, 0.875, 0.625, 0.875, 0.5892, 0.0625, 0.9649, 0.0, 0.9649, 0.0, 0.9101, 0.0625, 0.9101, 0.125, 0.9649, 0.0625, 0.9649, 0.0625, 0.9101, 0.125, 0.9101, 0.1875, 0.9649, 0.125, 0.9649, 0.125, 0.9101, 0.1875, 0.9101, 0.25, 0.9649, 0.1875, 0.9649, 0.1875, 0.9101, 0.25, 0.9101, 0.3125, 0.9649, 0.25, 0.9649, 0.25, 0.9101, 0.3125, 0.9101, 0.375, 0.9649, 0.3125, 0.9649, 0.3125, 0.9101, 0.375, 0.9101, 0.375, 0.5892, 0.375, 0.5892, 0.375, 0.5358, 0.375, 0.5358, 0.5, 0.9649, 0.4375, 0.9649, 0.4375, 0.9101, 0.5, 0.9101, 0.5625, 0.9649, 0.5, 0.9649, 0.5, 0.9101, 0.5625, 0.9101, 0.625, 0.9649, 0.5625, 0.9649, 0.5625, 0.9101, 0.625, 0.9101, 0.6875, 0.9649, 0.625, 0.9649, 0.625, 0.9101, 0.6875, 0.9101, 0.75, 0.9649, 0.6875, 0.9649, 0.6875, 0.9101, 0.75, 0.9101, 0.8125, 0.9649, 0.75, 0.9649, 0.75, 0.9101, 0.8125, 0.9101, 0.875, 0.9649, 0.8125, 0.9649, 0.8125, 0.9101, 0.875, 0.9101, 0.9375, 0.9649, 0.875, 0.9649, 0.875, 0.9101, 0.9375, 0.9101, 1.0, 0.9649, 0.9375, 0.9649, 0.9375, 0.9101, 1.0, 0.9101, 0.0625, 0.5892, 0.0, 0.5892, 0.0, 0.5358, 0.0625, 0.5358, 0.125, 0.5892, 0.0625, 0.5892, 0.0625, 0.5358, 0.125, 0.5358, 0.1875, 0.5892, 0.125, 0.5892, 0.125, 0.5358, 0.1875, 0.5358, 0.25, 0.5892, 0.1875, 0.5892, 0.1875, 0.5358, 0.25, 0.5358, 0.3125, 0.5892, 0.25, 0.5892, 0.25, 0.5358, 0.3125, 0.5358, 0.375, 0.5892, 0.3125, 0.5892, 0.3125, 0.5358, 0.375, 0.5358, 0.4375, 0.5892, 0.4375, 0.5892, 0.375, 0.5892, 0.375, 0.5892, 0.5, 0.5892, 0.4375, 0.5892, 0.4375, 0.5358, 0.5, 0.5358, 0.5625, 0.5892, 0.5, 0.5892, 0.5, 0.5358, 0.5625, 0.5358, 0.625, 0.5892, 0.5625, 0.5892, 0.5625, 0.5358, 0.625, 0.5358, 0.6875, 0.5892, 0.625, 0.5892, 0.625, 0.5358, 0.6875, 0.5358, 0.75, 0.5892, 0.6875, 0.5892, 0.6875, 0.5358, 0.75, 0.5358, 0.8125, 0.5892, 0.75, 0.5892, 0.75, 0.5358, 0.8125, 0.5358, 0.875, 0.5892, 0.8125, 0.5892, 0.8125, 0.5358, 0.875, 0.5358, 0.9375, 0.5892, 0.875, 0.5892, 0.875, 0.5358, 0.9375, 0.5358, 1.0, 0.5892, 0.9375, 0.5892, 0.9375, 0.5358, 1.0, 0.5358, 0.0625, 0.9649, 0.0625, 1.0, 0.0, 1.0, 0.0, 0.9649, 0.4375, 0.9649, 0.4375, 0.9101, 0.375, 0.9101, 0.375, 0.9649, 0.4375, 0.5892, 0.4375, 0.5358, 0.375, 0.5358, 0.375, 0.5892, 0.4375, 0.9649, 0.4375, 0.9649, 0.375, 0.9649, 0.375, 0.9649, 0.375, 0.9649, 0.375, 0.9649, 0.375, 0.9101, 0.375, 0.9101, 0.375, 0.5358, 0.375, 0.5358, 0.4375, 0.5358, 0.4375, 0.5358, 0.4375, 0.5358, 0.4375, 0.5358, 0.4375, 0.5892, 0.4375, 0.5892, 0.375, 0.9101, 0.375, 0.9101, 0.4375, 0.9101, 0.4375, 0.9101, 0.4375, 0.9101, 0.4375, 0.9101, 0.4375, 0.9649, 0.4375, 0.9649, 0.375, 0.5892, 0.375, 0.5892, 0.375, 0.5358, 0.375, 0.5358, 0.4375, 0.5892, 0.4375, 0.5892, 0.375, 0.5892, 0.375, 0.5892, 0.4375, 0.9649, 0.4375, 0.9101, 0.375, 0.9101, 0.375, 0.9649, 0.4375, 0.5892, 0.4375, 0.5358, 0.375, 0.5358, 0.375, 0.5892, 0.4375, 0.9649, 0.4375, 0.9649, 0.375, 0.9649, 0.375, 0.9649, 0.375, 0.9649, 0.375, 0.9649, 0.375, 0.9101, 0.375, 0.9101, 0.375, 0.5358, 0.375, 0.5358, 0.4375, 0.5358, 0.4375, 0.5358, 0.4375, 0.5358, 0.4375, 0.5358, 0.4375, 0.5892, 0.4375, 0.5892, 0.375, 0.9101, 0.375, 0.9101, 0.4375, 0.9101, 0.4375, 0.9101, 0.4375, 0.9101, 0.4375, 0.9101, 0.4375, 0.9649, 0.4375, 0.9649, 0.375, 0.5358, 0.4375, 0.5358, 0.4375, 0.5358, 0.375, 0.5358, 0.4375, 0.5358, 0.4375, 0.5892, 0.4375, 0.5892, 0.4375, 0.5358, 0.375, 0.9101, 0.4375, 0.9101, 0.4375, 0.9101, 0.375, 0.9101, 0.4375, 0.9101, 0.4375, 0.9649, 0.4375, 0.9649, 0.4375, 0.9101, 0.4375, 0.5892, 0.375, 0.5892, 0.375, 0.5892, 0.4375, 0.5892, 0.375, 0.5892, 0.375, 0.5358, 0.375, 0.5358, 0.375, 0.5892, 0.4375, 0.9649, 0.375, 0.9649, 0.375, 0.9649, 0.4375, 0.9649, 0.375, 0.9649, 0.375, 0.9101, 0.375, 0.9101, 0.375, 0.9649, 0.375, 0.5892, 0.375, 0.5892, 0.375, 0.5358, 0.375, 0.5358, 0.4375, 0.5892, 0.4375, 0.5892, 0.375, 0.5892, 0.375, 0.5892, 0.4375, 0.9649, 0.4375, 0.9101, 0.375, 0.9101, 0.375, 0.9649, 0.4375, 0.5892, 0.4375, 0.5358, 0.375, 0.5358, 0.375, 0.5892, 0.4375, 0.9649, 0.4375, 0.9649, 0.375, 0.9649, 0.375, 0.9649, 0.375, 0.9649, 0.375, 0.9649, 0.375, 0.9101, 0.375, 0.9101, 0.375, 0.5358, 0.375, 0.5358, 0.4375, 0.5358, 0.4375, 0.5358, 0.4375, 0.5358, 0.4375, 0.5358, 0.4375, 0.5892, 0.4375, 0.5892, 0.375, 0.9101, 0.375, 0.9101, 0.4375, 0.9101, 0.4375, 0.9101, 0.4375, 0.9101, 0.4375, 0.9101, 0.4375, 0.9649, 0.4375, 0.9649, 0.375, 0.9101, 0.4375, 0.9101, 0.4375, 0.9101, 0.375, 0.9101, 0.4375, 0.9101, 0.4375, 0.9649, 0.4375, 0.9649, 0.4375, 0.9101, 0.4375, 0.5892, 0.375, 0.5892, 0.375, 0.5892, 0.4375, 0.5892, 0.375, 0.5892, 0.375, 0.5358, 0.375, 0.5358, 0.375, 0.5892, 0.4375, 0.9649, 0.375, 0.9649, 0.375, 0.9649, 0.4375, 0.9649, 0.375, 0.9649, 0.375, 0.9101, 0.375, 0.9101, 0.375, 0.9649, 0.375, 0.5358, 0.4375, 0.5358, 0.4375, 0.5358, 0.375, 0.5358, 0.4375, 0.5358, 0.4375, 0.5892, 0.4375, 0.5892, 0.4375, 0.5358, 0.375, 0.5892, 0.375, 0.5892, 0.375, 0.5358, 0.375, 0.5358, 0.4375, 0.5892, 0.4375, 0.5892, 0.375, 0.5892, 0.375, 0.5892, 0.4375, 0.9649, 0.4375, 0.9101, 0.375, 0.9101, 0.375, 0.9649, 0.4375, 0.5892, 0.4375, 0.5358, 0.375, 0.5358, 0.375, 0.5892, 0.4375, 0.9649, 0.4375, 0.9649, 0.375, 0.9649, 0.375, 0.9649, 0.375, 0.9649, 0.375, 0.9649, 0.375, 0.9101, 0.375, 0.9101, 0.375, 0.5358, 0.375, 0.5358, 0.4375, 0.5358, 0.4375, 0.5358, 0.4375, 0.5358, 0.4375, 0.5358, 0.4375, 0.5892, 0.4375, 0.5892, 0.375, 0.9101, 0.375, 0.9101, 0.4375, 0.9101, 0.4375, 0.9101, 0.4375, 0.9101, 0.4375, 0.9101, 0.4375, 0.9649, 0.4375, 0.9649, 0.375, 0.5892, 0.375, 0.5358, 0.375, 0.5358, 0.375, 0.5892, 0.4375, 0.9649, 0.375, 0.9649, 0.375, 0.9649, 0.4375, 0.9649, 0.375, 0.9649, 0.375, 0.9101, 0.375, 0.9101, 0.375, 0.9649, 0.375, 0.5358, 0.4375, 0.5358, 0.4375, 0.5358, 0.375, 0.5358, 0.4375, 0.5358, 0.4375, 0.5892, 0.4375, 0.5892, 0.4375, 0.5358, 0.375, 0.9101, 0.4375, 0.9101, 0.4375, 0.9101, 0.375, 0.9101, 0.4375, 0.9101, 0.4375, 0.9649, 0.4375, 0.9649, 0.4375, 0.9101, 0.4375, 0.5892, 0.375, 0.5892, 0.375, 0.5892, 0.4375, 0.5892, 0.375, 0.5892, 0.375, 0.5892, 0.375, 0.5358, 0.375, 0.5358, 0.4375, 0.5892, 0.4375, 0.5892, 0.375, 0.5892, 0.375, 0.5892, 0.4375, 0.9649, 0.4375, 0.9101, 0.375, 0.9101, 0.375, 0.9649, 0.4375, 0.5892, 0.4375, 0.5358, 0.375, 0.5358, 0.375, 0.5892, 0.4375, 0.9649, 0.4375, 0.9649, 0.375, 0.9649, 0.375, 0.9649, 0.375, 0.9649, 0.375, 0.9649, 0.375, 0.9101, 0.375, 0.9101, 0.375, 0.5358, 0.375, 0.5358, 0.4375, 0.5358, 0.4375, 0.5358, 0.4375, 0.5358, 0.4375, 0.5358, 0.4375, 0.5892, 0.4375, 0.5892, 0.375, 0.9101, 0.375, 0.9101, 0.4375, 0.9101, 0.4375, 0.9101, 0.4375, 0.9101, 0.4375, 0.9101, 0.4375, 0.9649, 0.4375, 0.9649, 0.4375, 0.5358, 0.4375, 0.5892, 0.4375, 0.5892, 0.4375, 0.5358, 0.375, 0.9101, 0.4375, 0.9101, 0.4375, 0.9101, 0.375, 0.9101, 0.4375, 0.9101, 0.4375, 0.9649, 0.4375, 0.9649, 0.4375, 0.9101, 0.4375, 0.5892, 0.375, 0.5892, 0.375, 0.5892, 0.4375, 0.5892, 0.375, 0.5892, 0.375, 0.5358, 0.375, 0.5358, 0.375, 0.5892, 0.4375, 0.9649, 0.375, 0.9649, 0.375, 0.9649, 0.4375, 0.9649, 0.375, 0.9649, 0.375, 0.9101, 0.375, 0.9101, 0.375, 0.9649, 0.375, 0.5358, 0.4375, 0.5358, 0.4375, 0.5358, 0.375, 0.5358, 0.375, 0.5892, 0.375, 0.5892, 0.375, 0.5358, 0.375, 0.5358, 0.4375, 0.5892, 0.4375, 0.5892, 0.375, 0.5892, 0.375, 0.5892, 0.4375, 0.9649, 0.4375, 0.9101, 0.375, 0.9101, 0.375, 0.9649, 0.4375, 0.5892, 0.4375, 0.5358, 0.375, 0.5358, 0.375, 0.5892, 0.4375, 0.9649, 0.4375, 0.9649, 0.375, 0.9649, 0.375, 0.9649, 0.375, 0.9649, 0.375, 0.9649, 0.375, 0.9101, 0.375, 0.9101, 0.375, 0.5358, 0.375, 0.5358, 0.4375, 0.5358, 0.4375, 0.5358, 0.4375, 0.5358, 0.4375, 0.5358, 0.4375, 0.5892, 0.4375, 0.5892, 0.375, 0.9101, 0.375, 0.9101, 0.4375, 0.9101, 0.4375, 0.9101, 0.4375, 0.9101, 0.4375, 0.9101, 0.4375, 0.9649, 0.4375, 0.9649, 0.4375, 0.5892, 0.375, 0.5892, 0.375, 0.5892, 0.4375, 0.5892, 0.375, 0.5892, 0.375, 0.5358, 0.375, 0.5358, 0.375, 0.5892, 0.4375, 0.9649, 0.375, 0.9649, 0.375, 0.9649, 0.4375, 0.9649, 0.375, 0.9649, 0.375, 0.9101, 0.375, 0.9101, 0.375, 0.9649, 0.375, 0.5358, 0.4375, 0.5358, 0.4375, 0.5358, 0.375, 0.5358, 0.4375, 0.5358, 0.4375, 0.5892, 0.4375, 0.5892, 0.4375, 0.5358, 0.375, 0.9101, 0.4375, 0.9101, 0.4375, 0.9101, 0.375, 0.9101, 0.4375, 0.9101, 0.4375, 0.9649, 0.4375, 0.9649, 0.4375, 0.9101, 0.375, 0.5892, 0.375, 0.5892, 0.375, 0.5358, 0.375, 0.5358, 0.4375, 0.5892, 0.4375, 0.5892, 0.375, 0.5892, 0.375, 0.5892, 0.4375, 0.9649, 0.4375, 0.9101, 0.375, 0.9101, 0.375, 0.9649, 0.4375, 0.5892, 0.4375, 0.5358, 0.375, 0.5358, 0.375, 0.5892, 0.4375, 0.9649, 0.4375, 0.9649, 0.375, 0.9649, 0.375, 0.9649, 0.375, 0.9649, 0.375, 0.9649, 0.375, 0.9101, 0.375, 0.9101, 0.375, 0.5358, 0.375, 0.5358, 0.4375, 0.5358, 0.4375, 0.5358, 0.4375, 0.5358, 0.4375, 0.5358, 0.4375, 0.5892, 0.4375, 0.5892, 0.375, 0.9101, 0.375, 0.9101, 0.4375, 0.9101, 0.4375, 0.9101, 0.4375, 0.9101, 0.4375, 0.9101, 0.4375, 0.9649, 0.4375, 0.9649, 0.375, 0.5358, 0.4375, 0.5358, 0.4375, 0.5358, 0.375, 0.5358, 0.4375, 0.5358, 0.4375, 0.5892, 0.4375, 0.5892, 0.4375, 0.5358, 0.375, 0.9101, 0.4375, 0.9101, 0.4375, 0.9101, 0.375, 0.9101, 0.4375, 0.9101, 0.4375, 0.9649, 0.4375, 0.9649, 0.4375, 0.9101, 0.4375, 0.5892, 0.375, 0.5892, 0.375, 0.5892, 0.4375, 0.5892, 0.375, 0.5892, 0.375, 0.5358, 0.375, 0.5358, 0.375, 0.5892, 0.4375, 0.9649, 0.375, 0.9649, 0.375, 0.9649, 0.4375, 0.9649, 0.375, 0.9649, 0.375, 0.9101, 0.375, 0.9101, 0.375, 0.9649, 0.375, 0.5892, 0.375, 0.5892, 0.375, 0.5358, 0.375, 0.5358, 0.4375, 0.5892, 0.4375, 0.5892, 0.375, 0.5892, 0.375, 0.5892, 0.4375, 0.9649, 0.4375, 0.9101, 0.375, 0.9101, 0.375, 0.9649, 0.4375, 0.5892, 0.4375, 0.5358, 0.375, 0.5358, 0.375, 0.5892, 0.4375, 0.9649, 0.4375, 0.9649, 0.375, 0.9649, 0.375, 0.9649, 0.375, 0.9649, 0.375, 0.9649, 0.375, 0.9101, 0.375, 0.9101, 0.375, 0.5358, 0.375, 0.5358, 0.4375, 0.5358, 0.4375, 0.5358, 0.4375, 0.5358, 0.4375, 0.5358, 0.4375, 0.5892, 0.4375, 0.5892, 0.375, 0.9101, 0.375, 0.9101, 0.4375, 0.9101, 0.4375, 0.9101, 0.4375, 0.9101, 0.4375, 0.9101, 0.4375, 0.9649, 0.4375, 0.9649, 0.4375, 0.5892, 0.375, 0.5892, 0.375, 0.5892, 0.4375, 0.5892, 0.375, 0.5892, 0.375, 0.5358, 0.375, 0.5358, 0.375, 0.5892, 0.4375, 0.9649, 0.375, 0.9649, 0.375, 0.9649, 0.4375, 0.9649, 0.375, 0.9649, 0.375, 0.9101, 0.375, 0.9101, 0.375, 0.9649, 0.375, 0.5358, 0.4375, 0.5358, 0.4375, 0.5358, 0.375, 0.5358, 0.4375, 0.5358, 0.4375, 0.5892, 0.4375, 0.5892, 0.4375, 0.5358, 0.375, 0.9101, 0.4375, 0.9101, 0.4375, 0.9101, 0.375, 0.9101, 0.4375, 0.9101, 0.4375, 0.9649, 0.4375, 0.9649, 0.4375, 0.9101, 0.375, 0.5892, 0.375, 0.5892, 0.375, 0.5358, 0.375, 0.5358, 0.4375, 0.5892, 0.4375, 0.5892, 0.375, 0.5892, 0.375, 0.5892, 0.4375, 0.9649, 0.4375, 0.9101, 0.375, 0.9101, 0.375, 0.9649, 0.4375, 0.5892, 0.4375, 0.5358, 0.375, 0.5358, 0.375, 0.5892, 0.4375, 0.9649, 0.4375, 0.9649, 0.375, 0.9649, 0.375, 0.9649, 0.375, 0.9649, 0.375, 0.9649, 0.375, 0.9101, 0.375, 0.9101, 0.375, 0.5358, 0.375, 0.5358, 0.4375, 0.5358, 0.4375, 0.5358, 0.4375, 0.5358, 0.4375, 0.5358, 0.4375, 0.5892, 0.4375, 0.5892, 0.375, 0.9101, 0.375, 0.9101, 0.4375, 0.9101, 0.4375, 0.9101, 0.4375, 0.9101, 0.4375, 0.9101, 0.4375, 0.9649, 0.4375, 0.9649, 0.375, 0.5358, 0.4375, 0.5358, 0.4375, 0.5358, 0.375, 0.5358, 0.4375, 0.5358, 0.4375, 0.5892, 0.4375, 0.5892, 0.4375, 0.5358, 0.375, 0.9101, 0.4375, 0.9101, 0.4375, 0.9101, 0.375, 0.9101, 0.4375, 0.9101, 0.4375, 0.9649, 0.4375, 0.9649, 0.4375, 0.9101, 0.4375, 0.5892, 0.375, 0.5892, 0.375, 0.5892, 0.4375, 0.5892, 0.375, 0.5892, 0.375, 0.5358, 0.375, 0.5358, 0.375, 0.5892, 0.4375, 0.9649, 0.375, 0.9649, 0.375, 0.9649, 0.4375, 0.9649, 0.375, 0.9649, 0.375, 0.9101, 0.375, 0.9101, 0.375, 0.9649, 0.375, 0.5892, 0.375, 0.5892, 0.375, 0.5358, 0.375, 0.5358, 0.4375, 0.5892, 0.4375, 0.5892, 0.375, 0.5892, 0.375, 0.5892, 0.4375, 0.9649, 0.4375, 0.9101, 0.375, 0.9101, 0.375, 0.9649, 0.4375, 0.5892, 0.4375, 0.5358, 0.375, 0.5358, 0.375, 0.5892, 0.4375, 0.9649, 0.4375, 0.9649, 0.375, 0.9649, 0.375, 0.9649, 0.375, 0.9649, 0.375, 0.9649, 0.375, 0.9101, 0.375, 0.9101, 0.375, 0.5358, 0.375, 0.5358, 0.4375, 0.5358, 0.4375, 0.5358, 0.4375, 0.5358, 0.4375, 0.5358, 0.4375, 0.5892, 0.4375, 0.5892, 0.375, 0.9101, 0.375, 0.9101, 0.4375, 0.9101, 0.4375, 0.9101, 0.4375, 0.9101, 0.4375, 0.9101, 0.4375, 0.9649, 0.4375, 0.9649, 0.4375, 0.5892, 0.375, 0.5892, 0.375, 0.5892, 0.4375, 0.5892, 0.375, 0.5892, 0.375, 0.5358, 0.375, 0.5358, 0.375, 0.5892, 0.4375, 0.9649, 0.375, 0.9649, 0.375, 0.9649, 0.4375, 0.9649, 0.375, 0.9649, 0.375, 0.9101, 0.375, 0.9101, 0.375, 0.9649, 0.375, 0.5358, 0.4375, 0.5358, 0.4375, 0.5358, 0.375, 0.5358, 0.4375, 0.5358, 0.4375, 0.5892, 0.4375, 0.5892, 0.4375, 0.5358, 0.375, 0.9101, 0.4375, 0.9101, 0.4375, 0.9101, 0.375, 0.9101, 0.4375, 0.9101, 0.4375, 0.9649, 0.4375, 0.9649, 0.4375, 0.9101, 0.375, 0.5892, 0.375, 0.5892, 0.375, 0.5358, 0.375, 0.5358, 0.4375, 0.5892, 0.4375, 0.5892, 0.375, 0.5892, 0.375, 0.5892, 0.4375, 0.9649, 0.4375, 0.9101, 0.375, 0.9101, 0.375, 0.9649, 0.4375, 0.5892, 0.4375, 0.5358, 0.375, 0.5358, 0.375, 0.5892, 0.4375, 0.9649, 0.4375, 0.9649, 0.375, 0.9649, 0.375, 0.9649, 0.375, 0.9649, 0.375, 0.9649, 0.375, 0.9101, 0.375, 0.9101, 0.375, 0.5358, 0.375, 0.5358, 0.4375, 0.5358, 0.4375, 0.5358, 0.4375, 0.5358, 0.4375, 0.5358, 0.4375, 0.5892, 0.4375, 0.5892, 0.375, 0.9101, 0.375, 0.9101, 0.4375, 0.9101, 0.4375, 0.9101, 0.4375, 0.9101, 0.4375, 0.9101, 0.4375, 0.9649, 0.4375, 0.9649, 0.375, 0.9649, 0.375, 0.9101, 0.375, 0.9101, 0.375, 0.9649, 0.375, 0.5358, 0.4375, 0.5358, 0.4375, 0.5358, 0.375, 0.5358, 0.4375, 0.5358, 0.4375, 0.5892, 0.4375, 0.5892, 0.4375, 0.5358, 0.375, 0.9101, 0.4375, 0.9101, 0.4375, 0.9101, 0.375, 0.9101, 0.4375, 0.9101, 0.4375, 0.9649, 0.4375, 0.9649, 0.4375, 0.9101, 0.4375, 0.5892, 0.375, 0.5892, 0.375, 0.5892, 0.4375, 0.5892, 0.375, 0.5892, 0.375, 0.5358, 0.375, 0.5358, 0.375, 0.5892, 0.4375, 0.9649, 0.375, 0.9649, 0.375, 0.9649, 0.4375, 0.9649, 0.375, 0.5892, 0.375, 0.5892, 0.375, 0.5358, 0.375, 0.5358, 0.4375, 0.5892, 0.4375, 0.5892, 0.375, 0.5892, 0.375, 0.5892, 0.4375, 0.9649, 0.4375, 0.9101, 0.375, 0.9101, 0.375, 0.9649, 0.4375, 0.5892, 0.4375, 0.5358, 0.375, 0.5358, 0.375, 0.5892, 0.4375, 0.9649, 0.4375, 0.9649, 0.375, 0.9649, 0.375, 0.9649, 0.375, 0.9649, 0.375, 0.9649, 0.375, 0.9101, 0.375, 0.9101, 0.375, 0.5358, 0.375, 0.5358, 0.4375, 0.5358, 0.4375, 0.5358, 0.4375, 0.5358, 0.4375, 0.5358, 0.4375, 0.5892, 0.4375, 0.5892, 0.375, 0.9101, 0.375, 0.9101, 0.4375, 0.9101, 0.4375, 0.9101, 0.4375, 0.9101, 0.4375, 0.9101, 0.4375, 0.9649, 0.4375, 0.9649, 0.4375, 0.9101, 0.4375, 0.9649, 0.4375, 0.9649, 0.4375, 0.9101, 0.4375, 0.5892, 0.375, 0.5892, 0.375, 0.5892, 0.4375, 0.5892, 0.375, 0.5892, 0.375, 0.5358, 0.375, 0.5358, 0.375, 0.5892, 0.4375, 0.9649, 0.375, 0.9649, 0.375, 0.9649, 0.4375, 0.9649, 0.375, 0.9649, 0.375, 0.9101, 0.375, 0.9101, 0.375, 0.9649, 0.375, 0.5358, 0.4375, 0.5358, 0.4375, 0.5358, 0.375, 0.5358, 0.4375, 0.5358, 0.4375, 0.5892, 0.4375, 0.5892, 0.4375, 0.5358, 0.375, 0.9101, 0.4375, 0.9101, 0.4375, 0.9101, 0.375, 0.9101, 0.375, 0.5892, 0.375, 0.5892, 0.375, 0.5358, 0.375, 0.5358, 0.4375, 0.5892, 0.4375, 0.5892, 0.375, 0.5892, 0.375, 0.5892, 0.4375, 0.9649, 0.4375, 0.9101, 0.375, 0.9101, 0.375, 0.9649, 0.4375, 0.5892, 0.4375, 0.5358, 0.375, 0.5358, 0.375, 0.5892, 0.4375, 0.9649, 0.4375, 0.9649, 0.375, 0.9649, 0.375, 0.9649, 0.375, 0.9649, 0.375, 0.9649, 0.375, 0.9101, 0.375, 0.9101, 0.375, 0.5358, 0.375, 0.5358, 0.4375, 0.5358, 0.4375, 0.5358, 0.4375, 0.5358, 0.4375, 0.5358, 0.4375, 0.5892, 0.4375, 0.5892, 0.375, 0.9101, 0.375, 0.9101, 0.4375, 0.9101, 0.4375, 0.9101, 0.4375, 0.9101, 0.4375, 0.9101, 0.4375, 0.9649, 0.4375, 0.9649, 0.4375, 0.9649, 0.375, 0.9649, 0.375, 0.9649, 0.4375, 0.9649, 0.375, 0.9649, 0.375, 0.9101, 0.375, 0.9101, 0.375, 0.9649, 0.375, 0.5358, 0.4375, 0.5358, 0.4375, 0.5358, 0.375, 0.5358, 0.4375, 0.5358, 0.4375, 0.5892, 0.4375, 0.5892, 0.4375, 0.5358, 0.375, 0.9101, 0.4375, 0.9101, 0.4375, 0.9101, 0.375, 0.9101, 0.4375, 0.9101, 0.4375, 0.9649, 0.4375, 0.9649, 0.4375, 0.9101, 0.4375, 0.5892, 0.375, 0.5892, 0.375, 0.5892, 0.4375, 0.5892, 0.375, 0.5892, 0.375, 0.5358, 0.375, 0.5358, 0.375, 0.5892, 0.375, 0.5892, 0.375, 0.5892, 0.375, 0.5358, 0.375, 0.5358, 0.4375, 0.5892, 0.4375, 0.5892, 0.375, 0.5892, 0.375, 0.5892, 0.4375, 0.9649, 0.4375, 0.9101, 0.375, 0.9101, 0.375, 0.9649, 0.4375, 0.5892, 0.4375, 0.5358, 0.375, 0.5358, 0.375, 0.5892, 0.4375, 0.9649, 0.4375, 0.9649, 0.375, 0.9649, 0.375, 0.9649, 0.375, 0.9649, 0.375, 0.9649, 0.375, 0.9101, 0.375, 0.9101, 0.375, 0.5358, 0.375, 0.5358, 0.4375, 0.5358, 0.4375, 0.5358, 0.4375, 0.5358, 0.4375, 0.5358, 0.4375, 0.5892, 0.4375, 0.5892, 0.375, 0.9101, 0.375, 0.9101, 0.4375, 0.9101, 0.4375, 0.9101, 0.4375, 0.9101, 0.4375, 0.9101, 0.4375, 0.9649, 0.4375, 0.9649, 0.375, 0.9101, 0.4375, 0.9101, 0.4375, 0.9101, 0.375, 0.9101, 0.4375, 0.9101, 0.4375, 0.9649, 0.4375, 0.9649, 0.4375, 0.9101, 0.4375, 0.5892, 0.375, 0.5892, 0.375, 0.5892, 0.4375, 0.5892, 0.375, 0.5892, 0.375, 0.5358, 0.375, 0.5358, 0.375, 0.5892, 0.4375, 0.9649, 0.375, 0.9649, 0.375, 0.9649, 0.4375, 0.9649, 0.375, 0.9649, 0.375, 0.9101, 0.375, 0.9101, 0.375, 0.9649, 0.375, 0.5358, 0.4375, 0.5358, 0.4375, 0.5358, 0.375, 0.5358, 0.4375, 0.5358, 0.4375, 0.5892, 0.4375, 0.5892, 0.4375, 0.5358, 0.375, 0.5892, 0.375, 0.5892, 0.375, 0.5358, 0.375, 0.5358, 0.4375, 0.5892, 0.4375, 0.5892, 0.375, 0.5892, 0.375, 0.5892, 0.4375, 0.9649, 0.4375, 0.9101, 0.375, 0.9101, 0.375, 0.9649, 0.4375, 0.5892, 0.4375, 0.5358, 0.375, 0.5358, 0.375, 0.5892, 0.4375, 0.9649, 0.4375, 0.9649, 0.375, 0.9649, 0.375, 0.9649, 0.375, 0.9649, 0.375, 0.9649, 0.375, 0.9101, 0.375, 0.9101, 0.375, 0.5358, 0.375, 0.5358, 0.4375, 0.5358, 0.4375, 0.5358, 0.4375, 0.5358, 0.4375, 0.5358, 0.4375, 0.5892, 0.4375, 0.5892, 0.375, 0.9101, 0.375, 0.9101, 0.4375, 0.9101, 0.4375, 0.9101, 0.4375, 0.9101, 0.4375, 0.9101, 0.4375, 0.9649, 0.4375, 0.9649, 0.375, 0.5892, 0.375, 0.5358, 0.375, 0.5358, 0.375, 0.5892, 0.4375, 0.9649, 0.375, 0.9649, 0.375, 0.9649, 0.4375, 0.9649, 0.375, 0.9649, 0.375, 0.9101, 0.375, 0.9101, 0.375, 0.9649, 0.375, 0.5358, 0.4375, 0.5358, 0.4375, 0.5358, 0.375, 0.5358, 0.4375, 0.5358, 0.4375, 0.5892, 0.4375, 0.5892, 0.4375, 0.5358, 0.375, 0.9101, 0.4375, 0.9101, 0.4375, 0.9101, 0.375, 0.9101, 0.4375, 0.9101, 0.4375, 0.9649, 0.4375, 0.9649, 0.4375, 0.9101, 0.4375, 0.5892, 0.375, 0.5892, 0.375, 0.5892, 0.4375, 0.5892, 0.375, 0.5892, 0.375, 0.5892, 0.375, 0.5358, 0.375, 0.5358, 0.4375, 0.5892, 0.4375, 0.5892, 0.375, 0.5892, 0.375, 0.5892, 0.4375, 0.9649, 0.4375, 0.9101, 0.375, 0.9101, 0.375, 0.9649, 0.4375, 0.5892, 0.4375, 0.5358, 0.375, 0.5358, 0.375, 0.5892, 0.4375, 0.9649, 0.4375, 0.9649, 0.375, 0.9649, 0.375, 0.9649, 0.375, 0.9649, 0.375, 0.9649, 0.375, 0.9101, 0.375, 0.9101, 0.375, 0.5358, 0.375, 0.5358, 0.4375, 0.5358, 0.4375, 0.5358, 0.4375, 0.5358, 0.4375, 0.5358, 0.4375, 0.5892, 0.4375, 0.5892, 0.375, 0.9101, 0.375, 0.9101, 0.4375, 0.9101, 0.4375, 0.9101, 0.4375, 0.9101, 0.4375, 0.9101, 0.4375, 0.9649, 0.4375, 0.9649, 0.4375, 0.5358, 0.4375, 0.5892, 0.4375, 0.5892, 0.4375, 0.5358, 0.375, 0.9101, 0.4375, 0.9101, 0.4375, 0.9101, 0.375, 0.9101, 0.4375, 0.9101, 0.4375, 0.9649, 0.4375, 0.9649, 0.4375, 0.9101, 0.4375, 0.5892, 0.375, 0.5892, 0.375, 0.5892, 0.4375, 0.5892, 0.375, 0.5892, 0.375, 0.5358, 0.375, 0.5358, 0.375, 0.5892, 0.4375, 0.9649, 0.375, 0.9649, 0.375, 0.9649, 0.4375, 0.9649, 0.375, 0.9649, 0.375, 0.9101, 0.375, 0.9101, 0.375, 0.9649, 0.375, 0.5358, 0.4375, 0.5358, 0.4375, 0.5358, 0.375, 0.5358, 0.4375, 0.5892, 0.375, 0.5892, 0.375, 0.5892, 0.4375, 0.5892, 0.375, 0.5892, 0.375, 0.5358, 0.375, 0.5358, 0.375, 0.5892, 0.4375, 0.9649, 0.375, 0.9649, 0.375, 0.9649, 0.4375, 0.9649, 0.375, 0.9649, 0.375, 0.9101, 0.375, 0.9101, 0.375, 0.9649, 0.375, 0.5358, 0.4375, 0.5358, 0.4375, 0.5358, 0.375, 0.5358, 0.4375, 0.5358, 0.4375, 0.5892, 0.4375, 0.5892, 0.4375, 0.5358, 0.375, 0.9101, 0.4375, 0.9101, 0.4375, 0.9101, 0.375, 0.9101, 0.4375, 0.9101, 0.4375, 0.9649, 0.4375, 0.9649, 0.4375, 0.9101, 0.8294, 0.4417, 0.75, 0.4575, 0.75, 0.49, 0.8418, 0.4717, 0.25, 0.4575, 0.3294, 0.4417, 0.3418, 0.4717, 0.25, 0.49, 0.8968, 0.3968, 0.8294, 0.4417, 0.8418, 0.4717, 0.9197, 0.4197, 0.3294, 0.4417, 0.3968, 0.3968, 0.4197, 0.4197, 0.3418, 0.4717, 0.9417, 0.3294, 0.8968, 0.3968, 0.9197, 0.4197, 0.9717, 0.3418, 0.3968, 0.3968, 0.4417, 0.3294, 0.4717, 0.3418, 0.4197, 0.4197, 0.9575, 0.25, 0.9417, 0.3294, 0.9717, 0.3418, 0.99, 0.25, 0.4417, 0.3294, 0.4575, 0.25, 0.49, 0.25, 0.4717, 0.3418, 0.9417, 0.1706, 0.9575, 0.25, 0.99, 0.25, 0.9717, 0.1582, 0.4575, 0.25, 0.4417, 0.1706, 0.4717, 0.1582, 0.49, 0.25, 0.8968, 0.1032, 0.9417, 0.1706, 0.9717, 0.1582, 0.9197, 0.08029, 0.4417, 0.1706, 0.3968, 0.1032, 0.4197, 0.08029, 0.4717, 0.1582, 0.8294, 0.05825, 0.8968, 0.1032, 0.9197, 0.08029, 0.8418, 0.02827, 0.3968, 0.1032, 0.3294, 0.05825, 0.3418, 0.02827, 0.4197, 0.08029, 0.75, 0.04245, 0.8294, 0.05825, 0.8418, 0.02827, 0.75, 0.01, 0.3294, 0.05825, 0.25, 0.04245, 0.25, 0.01, 0.3418, 0.02827, 0.6706, 0.05825, 0.75, 0.04245, 0.75, 0.01, 0.6582, 0.02827, 0.25, 0.04245, 0.1706, 0.05825, 0.1582, 0.02827, 0.25, 0.01, 0.6032, 0.1032, 0.6706, 0.05825, 0.6582, 0.02827, 0.5803, 0.08029, 0.1706, 0.05825, 0.1032, 0.1032, 0.08029, 0.08029, 0.1582, 0.02827, 0.5583, 0.1706, 0.6032, 0.1032, 0.5803, 0.08029, 0.5283, 0.1582, 0.1032, 0.1032, 0.05825, 0.1706, 0.02827, 0.1582, 0.08029, 0.08029, 0.5425, 0.25, 0.5583, 0.1706, 0.5283, 0.1582, 0.51, 0.25, 0.05825, 0.1706, 0.04245, 0.25, 0.01, 0.25, 0.02827, 0.1582, 0.5583, 0.3294, 0.5425, 0.25, 0.51, 0.25, 0.5283, 0.3418, 0.04245, 0.25, 0.05825, 0.3294, 0.02827, 0.3418, 0.01, 0.25, 0.6032, 0.3968, 0.5583, 0.3294, 0.5283, 0.3418, 0.5803, 0.4197, 0.05825, 0.3294, 0.1032, 0.3968, 0.08029, 0.4197, 0.02827, 0.3418, 0.6706, 0.4417, 0.6032, 0.3968, 0.5803, 0.4197, 0.6582, 0.4717, 0.1032, 0.3968, 0.1706, 0.4417, 0.1582, 0.4717, 0.08029, 0.4197, 0.75, 0.4575, 0.6706, 0.4417, 0.6582, 0.4717, 0.75, 0.49, 0.1706, 0.4417, 0.25, 0.4575, 0.25, 0.49, 0.1582, 0.4717, 0.2273, 0.25, 0.229, 0.2413, 0.229, 0.2413, 0.2273, 0.25, 0.1706, 0.4417, 0.1032, 0.3968, 0.1032, 0.3968, 0.1706, 0.4417, 0.4575, 0.25, 0.4417, 0.3294, 0.4417, 0.3294, 0.4575, 0.25, 0.25, 0.04245, 0.3294, 0.05825, 0.3294, 0.05825, 0.25, 0.04245, 0.04245, 0.25, 0.05825, 0.1706, 0.05825, 0.1706, 0.04245, 0.25, 0.3294, 0.4417, 0.25, 0.4575, 0.25, 0.4575, 0.3294, 0.4417, 0.25, 0.4575, 0.1706, 0.4417, 0.1706, 0.4417, 0.25, 0.4575, 0.4417, 0.1706, 0.4575, 0.25, 0.4575, 0.25, 0.4417, 0.1706, 0.1706, 0.05825, 0.25, 0.04245, 0.25, 0.04245, 0.1706, 0.05825, 0.05825, 0.3294, 0.04245, 0.25, 0.04245, 0.25, 0.05825, 0.3294, 0.3968, 0.3968, 0.3294, 0.4417, 0.3294, 0.4417, 0.3968, 0.3968, 0.3968, 0.1032, 0.4417, 0.1706, 0.4417, 0.1706, 0.3968, 0.1032, 0.1032, 0.1032, 0.1706, 0.05825, 0.1706, 0.05825, 0.1032, 0.1032, 0.1032, 0.3968, 0.05825, 0.3294, 0.05825, 0.3294, 0.1032, 0.3968, 0.4417, 0.3294, 0.3968, 0.3968, 0.3968, 0.3968, 0.4417, 0.3294, 0.3294, 0.05825, 0.3968, 0.1032, 0.3968, 0.1032, 0.3294, 0.05825, 0.75, 0.4575, 0.8294, 0.4417, 0.8968, 0.3968, 0.9417, 0.3294, 0.9575, 0.25, 0.9417, 0.1706, 0.8968, 0.1032, 0.8294, 0.05825, 0.75, 0.04245, 0.6706, 0.05825, 0.6032, 0.1032, 0.5583, 0.1706, 0.5425, 0.25, 0.5583, 0.3294, 0.6032, 0.3968, 0.6706, 0.4417, 0.5583, 0.1706, 0.5425, 0.25, 0.5425, 0.25, 0.5583, 0.1706, 0.75, 0.4575, 0.8294, 0.4417, 0.8294, 0.4417, 0.75, 0.4575, 0.6706, 0.4417, 0.75, 0.4575, 0.75, 0.4575, 0.6706, 0.4417, 0.9575, 0.25, 0.9417, 0.1706, 0.9417, 0.1706, 0.9575, 0.25, 0.75, 0.04245, 0.6706, 0.05825, 0.6706, 0.05825, 0.75, 0.04245, 0.5425, 0.25, 0.5583, 0.3294, 0.5583, 0.3294, 0.5425, 0.25, 0.8294, 0.4417, 0.8968, 0.3968, 0.8968, 0.3968, 0.8294, 0.4417, 0.9417, 0.1706, 0.8968, 0.1032, 0.8968, 0.1032, 0.9417, 0.1706, 0.6706, 0.05825, 0.6032, 0.1032, 0.6032, 0.1032, 0.6706, 0.05825, 0.5583, 0.3294, 0.6032, 0.3968, 0.6032, 0.3968, 0.5583, 0.3294, 0.8968, 0.3968, 0.9417, 0.3294, 0.9417, 0.3294, 0.8968, 0.3968, 0.8968, 0.1032, 0.8294, 0.05825, 0.8294, 0.05825, 0.8968, 0.1032, 0.6032, 0.1032, 0.5583, 0.1706, 0.5583, 0.1706, 0.6032, 0.1032, 0.6032, 0.3968, 0.6706, 0.4417, 0.6706, 0.4417, 0.6032, 0.3968, 0.9417, 0.3294, 0.9575, 0.25, 0.9575, 0.25, 0.9417, 0.3294, 0.25, 0.3518, 0.289, 0.3441, 0.3294, 0.4417, 0.25, 0.4575, 0.289, 0.3441, 0.322, 0.322, 0.3968, 0.3968, 0.3294, 0.4417, 0.322, 0.322, 0.3441, 0.289, 0.4417, 0.3294, 0.3968, 0.3968, 0.3441, 0.289, 0.3518, 0.25, 0.4575, 0.25, 0.4417, 0.3294, 0.3518, 0.25, 0.3441, 0.211, 0.4417, 0.1706, 0.4575, 0.25, 0.3441, 0.211, 0.322, 0.178, 0.3968, 0.1032, 0.4417, 0.1706, 0.322, 0.178, 0.289, 0.1559, 0.3294, 0.05825, 0.3968, 0.1032, 0.289, 0.1559, 0.25, 0.1482, 0.25, 0.04245, 0.3294, 0.05825, 0.25, 0.1482, 0.211, 0.1559, 0.1706, 0.05825, 0.25, 0.04245, 0.211, 0.1559, 0.178, 0.178, 0.1032, 0.1032, 0.1706, 0.05825, 0.178, 0.178, 0.1559, 0.211, 0.05825, 0.1706, 0.1032, 0.1032, 0.1559, 0.211, 0.1482, 0.25, 0.04245, 0.25, 0.05825, 0.1706, 0.1482, 0.25, 0.1559, 0.289, 0.05825, 0.3294, 0.04245, 0.25, 0.1559, 0.289, 0.178, 0.322, 0.1032, 0.3968, 0.05825, 0.3294, 0.178, 0.322, 0.211, 0.3441, 0.1706, 0.4417, 0.1032, 0.3968, 0.211, 0.3441, 0.25, 0.3518, 0.25, 0.4575, 0.1706, 0.4417, 0.25, 0.2974, 0.2681, 0.2938, 0.289, 0.3441, 0.25, 0.3518, 0.2681, 0.2938, 0.2835, 0.2835, 0.322, 0.322, 0.289, 0.3441, 0.2835, 0.2835, 0.2938, 0.2681, 0.3441, 0.289, 0.322, 0.322, 0.2938, 0.2681, 0.2974, 0.25, 0.3518, 0.25, 0.3441, 0.289, 0.2974, 0.25, 0.2938, 0.2319, 0.3441, 0.211, 0.3518, 0.25, 0.2938, 0.2319, 0.2835, 0.2165, 0.322, 0.178, 0.3441, 0.211, 0.2835, 0.2165, 0.2681, 0.2062, 0.289, 0.1559, 0.322, 0.178, 0.2681, 0.2062, 0.25, 0.2026, 0.25, 0.1482, 0.289, 0.1559, 0.25, 0.2026, 0.2319, 0.2062, 0.211, 0.1559, 0.25, 0.1482, 0.2319, 0.2062, 0.2165, 0.2165, 0.178, 0.178, 0.211, 0.1559, 0.2165, 0.2165, 0.2062, 0.2319, 0.1559, 0.211, 0.178, 0.178, 0.2062, 0.2319, 0.2026, 0.25, 0.1482, 0.25, 0.1559, 0.211, 0.2026, 0.25, 0.2062, 0.2681, 0.1559, 0.289, 0.1482, 0.25, 0.2062, 0.2681, 0.2165, 0.2835, 0.178, 0.322, 0.1559, 0.289, 0.2165, 0.2835, 0.2319, 0.2938, 0.211, 0.3441, 0.178, 0.322, 0.2319, 0.2938, 0.25, 0.2974, 0.25, 0.3518, 0.211, 0.3441, 0.25, 0.2727, 0.2587, 0.271, 0.2681, 0.2938, 0.25, 0.2974, 0.2587, 0.271, 0.266, 0.266, 0.2835, 0.2835, 0.2681, 0.2938, 0.266, 0.266, 0.271, 0.2587, 0.2938, 0.2681, 0.2835, 0.2835, 0.271, 0.2587, 0.2727, 0.25, 0.2974, 0.25, 0.2938, 0.2681, 0.2727, 0.25, 0.271, 0.2413, 0.2938, 0.2319, 0.2974, 0.25, 0.271, 0.2413, 0.266, 0.234, 0.2835, 0.2165, 0.2938, 0.2319, 0.266, 0.234, 0.2587, 0.229, 0.2681, 0.2062, 0.2835, 0.2165, 0.2587, 0.229, 0.25, 0.2273, 0.25, 0.2026, 0.2681, 0.2062, 0.25, 0.2273, 0.2413, 0.229, 0.2319, 0.2062, 0.25, 0.2026, 0.2413, 0.229, 0.234, 0.234, 0.2165, 0.2165, 0.2319, 0.2062, 0.234, 0.234, 0.229, 0.2413, 0.2062, 0.2319, 0.2165, 0.2165, 0.229, 0.2413, 0.2273, 0.25, 0.2026, 0.25, 0.2062, 0.2319, 0.2273, 0.25, 0.229, 0.2587, 0.2062, 0.2681, 0.2026, 0.25, 0.229, 0.2587, 0.234, 0.266, 0.2165, 0.2835, 0.2062, 0.2681, 0.234, 0.266, 0.2413, 0.271, 0.2319, 0.2938, 0.2165, 0.2835, 0.2413, 0.271, 0.25, 0.2727, 0.25, 0.2974, 0.2319, 0.2938, 0.266, 0.266, 0.2587, 0.271, 0.2587, 0.271, 0.266, 0.266, 0.271, 0.2413, 0.2727, 0.25, 0.2727, 0.25, 0.271, 0.2413, 0.229, 0.2587, 0.2273, 0.25, 0.2273, 0.25, 0.229, 0.2587, 0.266, 0.234, 0.271, 0.2413, 0.271, 0.2413, 0.266, 0.234, 0.234, 0.266, 0.229, 0.2587, 0.229, 0.2587, 0.234, 0.266, 0.2587, 0.229, 0.266, 0.234, 0.266, 0.234, 0.2587, 0.229, 0.2413, 0.271, 0.234, 0.266, 0.234, 0.266, 0.2413, 0.271, 0.25, 0.2273, 0.2587, 0.229, 0.2587, 0.229, 0.25, 0.2273, 0.2587, 0.271, 0.25, 0.2727, 0.25, 0.2727, 0.2587, 0.271, 0.25, 0.2727, 0.2413, 0.271, 0.2413, 0.271, 0.25, 0.2727, 0.2413, 0.229, 0.25, 0.2273, 0.25, 0.2273, 0.2413, 0.229, 0.266, 0.266, 0.2587, 0.271, 0.2587, 0.271, 0.266, 0.266, 0.234, 0.234, 0.2413, 0.229, 0.2413, 0.229, 0.234, 0.234, 0.271, 0.2587, 0.266, 0.266, 0.266, 0.266, 0.271, 0.2587, 0.229, 0.2413, 0.234, 0.234, 0.234, 0.234, 0.229, 0.2413, 0.2727, 0.25, 0.271, 0.2587, 0.271, 0.2587, 0.2727, 0.25, 0.2587, 0.271, 0.25, 0.2727, 0.2413, 0.271, 0.234, 0.266, 0.229, 0.2587, 0.2273, 0.25, 0.229, 0.2413, 0.234, 0.234, 0.2413, 0.229, 0.25, 0.2273, 0.2587, 0.229, 0.266, 0.234, 0.271, 0.2413, 0.2727, 0.25, 0.271, 0.2587, 0.266, 0.266, 0.234, 0.234, 0.2413, 0.229, 0.2413, 0.229, 0.234, 0.234, 0.271, 0.2587, 0.266, 0.266, 0.266, 0.266, 0.271, 0.2587, 0.229, 0.2413, 0.234, 0.234, 0.234, 0.234, 0.229, 0.2413, 0.2727, 0.25, 0.271, 0.2587, 0.271, 0.2587, 0.2727, 0.25, 0.2273, 0.25, 0.229, 0.2413, 0.229, 0.2413, 0.2273, 0.25, 0.271, 0.2413, 0.2727, 0.25, 0.2727, 0.25, 0.271, 0.2413, 0.229, 0.2587, 0.2273, 0.25, 0.2273, 0.25, 0.229, 0.2587, 0.266, 0.234, 0.271, 0.2413, 0.271, 0.2413, 0.266, 0.234, 0.234, 0.266, 0.229, 0.2587, 0.229, 0.2587, 0.234, 0.266, 0.2587, 0.229, 0.266, 0.234, 0.266, 0.234, 0.2587, 0.229, 0.2413, 0.271, 0.234, 0.266, 0.234, 0.266, 0.2413, 0.271, 0.25, 0.2273, 0.2587, 0.229, 0.2587, 0.229, 0.25, 0.2273, 0.2587, 0.271, 0.25, 0.2727, 0.25, 0.2727, 0.2587, 0.271, 0.25, 0.2727, 0.2413, 0.271, 0.2413, 0.271, 0.25, 0.2727, 0.2413, 0.229, 0.25, 0.2273, 0.25, 0.2273, 0.2413, 0.229])
me_cylinder.materials.append(mat_x)
me_cylinder.materials.append(mat_x_1)
me_cylinder.use_remesh_fix_poles = True
me_cylinder.use_remesh_preserve_attributes = False
me_cylinder.update()

# ---- objects
ob_barrel_2 = bpy.data.objects.new('barrel-2', me_cylinder)

# ---- transforms, parenting, visibility, modifiers, constraints
ob_barrel_2.location = (-0.005, 0.01237, -8.077e-08)
ob_barrel_2.scale = (1.0, 1.0, 2.056)

# ---- collection membership
scene.collection.objects.link(ob_barrel_2)

# ---- scene / render settings (as saved in the file)
scene.frame_start = 1; scene.frame_end = 250; scene.frame_set(1)
scene.render.engine = 'BLENDER_EEVEE_NEXT'
scene.cycles.sampling_pattern = 'TABULATED_SOBOL'
scene.cycles.use_light_tree = False
scene.view_settings.view_transform = 'Filmic'
bpy.context.view_layer.update()

# ---- added for rendering (the .blend has no active camera and no usable light): camera, sun
cam_auto = bpy.data.cameras.new('AutoCamera')
cam_auto.lens = 50.0
cam_auto.sensor_width = 36.0
cam_auto.clip_end = 1000.0
ob_auto_camera = bpy.data.objects.new('AutoCamera', cam_auto)
scene.collection.objects.link(ob_auto_camera)
ob_auto_camera.location = (4.46245, -5.34857, 3.58894)
ob_auto_camera.rotation_euler = (1.09748, -7.21219e-08, 0.694738)
scene.camera = ob_auto_camera
light_auto_sun = bpy.data.lights.new('AutoSun', 'SUN')
light_auto_sun.energy = 3.0
light_auto_sun.angle = 0.0523599
ob_auto_sun = bpy.data.objects.new('AutoSun', light_auto_sun)
scene.collection.objects.link(ob_auto_sun)
ob_auto_sun.rotation_euler = (0.872665, 0.174533, 0.523599)
bpy.context.view_layer.update()
